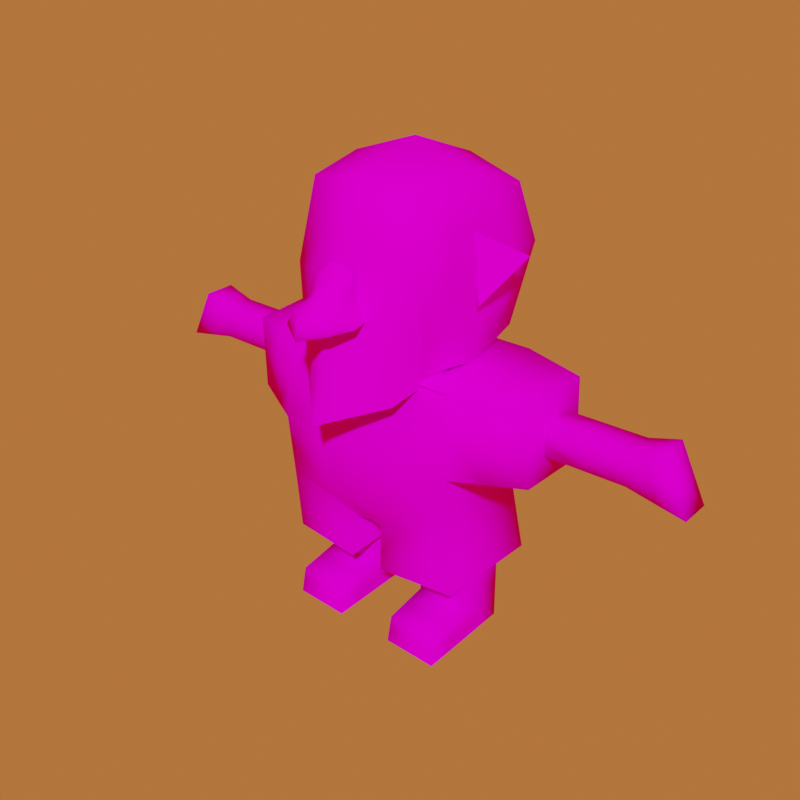 # Source: char.blend  (saved by Blender 4.2.66; exported with 4.5.12 LTS)
import bpy
from mathutils import Matrix  # noqa: F401  (used for matrix-valued properties, if any)

bpy.ops.wm.read_factory_settings(use_empty=True)
scene = bpy.context.scene
scene.name = 'Scene'

# ---- collections
col_collection = bpy.data.collections.new('Collection'); scene.collection.children.link(col_collection)

# ---- images (referenced by path relative to the original .blend; pixels are not part of the script)
import os
ASSET_DIR = os.environ.get("B2B_ASSET_DIR", "")  # directory of the original .blend (textures are referenced by path, not embedded)
HERE = os.path.dirname(os.path.abspath(__file__))  # packed textures are extracted next to this script under _unpacked/

def load_image(name, relpath, width, height, colorspace="sRGB"):
    """Load a texture the original file referenced (path relative to the .blend, or extracted next to this script)."""
    p = next((c for c in (os.path.join(HERE, relpath), os.path.join(ASSET_DIR, relpath)) if relpath and os.path.exists(c)), "")
    if p:
        img = bpy.data.images.load(p, check_existing=True)
        img.name = name
    else:  # same state as the original file: an image datablock whose file is absent (Cycles renders it pink)
        img = bpy.data.images.new(name, width, height)
        img.source = "FILE"
        img.filepath = "//" + (relpath or name)
    img.colorspace_settings.name = colorspace
    return img
img_char_png = load_image('char.png', 'char.png', 1024, 1024, 'sRGB')

# ---- materials (node trees are filled in below, after node groups)
mat_oldman = bpy.data.materials.new('oldman')

# ---- material node trees
mat_oldman.use_nodes = True; mat_oldman.node_tree.nodes.clear()
_N = mat_oldman.node_tree.nodes; _L = mat_oldman.node_tree.links
n0 = _N.new('ShaderNodeBsdfPrincipled'); n0.name = 'Principled BSDF'; n0.location = (10, 300)
n0.distribution = 'GGX'
n0.subsurface_method = 'BURLEY'
n0.inputs[3].default_value = 1.45
n0.inputs[13].default_value = 0.0
n0.inputs[27].default_value = (0.0, 0.0, 0.0, 1.0)
n0.inputs[28].default_value = 1.0
n1 = _N.new('ShaderNodeOutputMaterial'); n1.name = 'Material Output'; n1.location = (300, 300)
n2 = _N.new('ShaderNodeTexImage'); n2.name = 'Image Texture'; n2.location = (-437, 166)
n2.image = img_char_png
n3 = _N.new('ShaderNodeMath'); n3.name = 'Math'; n3.location = (-160, 166)
n3.hide = True
n3.operation = 'GREATER_THAN'
_L.new(n0.outputs[0], n1.inputs[0])
_L.new(n2.outputs[0], n0.inputs[0])
_L.new(n2.outputs[1], n3.inputs[0])
_L.new(n3.outputs[0], n0.inputs[4])
n1.is_active_output = True

# ---- world
world_world = bpy.data.worlds.new('World'); scene.world = world_world
world_world.use_nodes = True; world_world.node_tree.nodes.clear()
_N = world_world.node_tree.nodes; _L = world_world.node_tree.links
n0 = _N.new('ShaderNodeOutputWorld'); n0.name = 'World Output'; n0.location = (588, 302)
n1 = _N.new('ShaderNodeBackground'); n1.name = 'Background'; n1.location = (237, 340)
n2 = _N.new('ShaderNodeMixShader'); n2.name = 'Mix Shader'; n2.location = (270, 156)
n3 = _N.new('ShaderNodeRGB'); n3.name = 'RGB'; n3.location = (35, 305)
n3.outputs[0].default_value = (0.5173, 0.1472, 0.03756, 1.0)
_L.new(n1.outputs[0], n0.inputs[0])
_L.new(n3.outputs[0], n1.inputs[0])
n0.is_active_output = True
world_world.color = (0.05088, 0.05088, 0.05088)
world_world.use_sun_shadow = False
world_world.sun_shadow_jitter_overblur = 0.0

# ---- meshes
me_cube_001 = bpy.data.meshes.new('Cube.001')
me_cube_001.from_pydata([(0.6854, -0.747, 0.08671), (0.6993, -0.747, 1.921), (0.7997, 0.653, 0.2361), (0.7997, 0.7109, 1.81), (0.7997, 0.02895, 0.01924), (0.7947, -0.007194, 2.019), (0.9643, 0.8115, 1.183), (0.8085, -0.906, 1.021), (0.9643, -0.007194, 1.146), (0.3881, -1.397, 0.7284), (0.2178, -1.298, 1.125), (0.3254, -1.122, 0.7334), (0.1948, -1.196, 1.214), (0.2222, -1.213, 0.9719), (0.2455, -1.372, 0.9049), (0.1818, -1.629, 0.8946), (0.264, -1.658, 0.7074), (0.9781, -0.1889, 0.7472), (0.8396, -0.1889, 1.528), (1.308, 0.1965, 1.254), (0.7405, -0.02382, 0.08723), (0.5846, -1.076, -0.173), (1.142, -0.8915, -0.8993), (1.118, -0.7189, -0.03644), (1.155, 0.6486, -0.9536), (1.125, 0.5639, 0.07268), (1.028, -0.8663, -1.6), (1.028, 0.4999, -1.543), (1.885, -0.4929, -0.9049), (1.864, -0.5313, -0.01899), (1.864, 0.4518, -0.9577), (1.864, 0.3968, 0.02948), (0.1625, -0.7782, -1.927), (0.1625, 0.3826, -1.877), (1.108, -0.7115, -2.476), (1.157, 0.5969, -2.47), (0.1958, -0.8288, -2.468), (0.2091, 0.4796, -2.459), (1.786, -0.2096, -0.646), (1.786, -0.2096, -0.2654), (1.786, 0.1711, -0.646), (1.786, 0.1711, -0.2654), (2.801, -0.2096, -0.6383), (2.801, -0.2096, -0.2577), (2.801, 0.1711, -0.6383), (2.801, 0.1711, -0.2577), (3.458, -0.2096, -0.7692), (3.153, -0.2096, -0.1498), (3.458, 0.1711, -0.7692), (3.153, 0.1711, -0.1498), (0.3643, -0.3076, -3.341), (0.3643, -0.3076, -2.359), (0.3643, 0.3076, -2.359), (1.011, -0.3076, -3.374), (1.005, -0.3076, -2.353), (1.005, 0.3076, -2.353), (0.3643, -0.3076, -2.953), (0.3643, 0.3076, -3.35), (1.008, 0.3076, -3.368), (1.008, -0.3076, -2.971), (0.3643, -0.9093, -3.346), (1.011, -0.9093, -3.379), (0.3643, -0.8424, -3.042), (1.008, -0.8424, -3.06), (-4.264e-08, -1.0, 2.026), (6.067e-08, 0.906, 0.106), (6.185e-08, 0.9277, 1.947), (-0.6854, -0.747, 0.08671), (-0.6993, -0.747, 1.921), (-0.7997, 0.653, 0.2361), (-0.7997, 0.7109, 1.81), (1.274e-08, 0.02172, -0.1904), (1.117e-08, -0.007194, 2.294), (-0.7997, 0.02895, 0.01924), (-0.7947, -0.007194, 2.019), (-5.831e-08, -1.289, 1.012), (7.121e-08, 1.1, 1.152), (-0.9643, 0.8115, 1.183), (-0.8085, -0.906, 1.021), (-0.9643, -0.007194, 1.146), (0.0, -1.43, 0.6037), (0.04471, -1.368, 1.166), (0.0, -1.196, 1.289), (-0.3881, -1.397, 0.7284), (-0.1948, -1.334, 1.164), (-0.3254, -1.122, 0.7334), (-0.1948, -1.196, 1.214), (0.0, -1.535, 1.022), (-0.2222, -1.213, 0.9719), (-0.2289, -1.372, 0.9069), (-0.1839, -1.629, 0.8967), (-0.2661, -1.658, 0.7094), (0.0, -1.813, 0.639), (-0.002075, -1.741, 0.8682), (-0.9409, -0.1889, 0.7045), (-0.8422, -0.1889, 1.492), (-1.297, 0.1965, 1.194), (0.01284, -1.052, -0.9085), (-0.7333, -0.02382, 0.0693), (-0.5775, -1.076, -0.191), (0.003586, -1.626, -0.3558), (0.0, -0.7189, -0.05569), (-1.123, -0.8915, -0.925), (-1.092, -0.7189, -0.01718), (-1.155, 0.6486, -0.9536), (-1.125, 0.5639, 0.07268), (-0.01925, -0.9291, -1.659), (-0.008741, 0.4876, -1.539), (-1.067, -0.8663, -1.6), (-1.067, 0.4999, -1.543), (-1.885, -0.4672, -0.9178), (-1.864, -0.5056, -0.03183), (-1.864, 0.4775, -0.9706), (-1.864, 0.4225, 0.01664), (-0.01925, -0.7149, -1.95), (-0.01925, 0.3669, -1.881), (-0.201, -0.7782, -1.927), (-0.201, 0.3826, -1.877), (-1.146, -0.7115, -2.476), (-1.195, 0.5969, -2.47), (-0.2343, -0.8288, -2.468), (-0.2476, 0.4796, -2.459), (-1.786, -0.2096, -0.646), (-1.786, -0.2096, -0.2654), (-1.786, 0.1711, -0.646), (-1.786, 0.1711, -0.2654), (-2.801, -0.2096, -0.6383), (-2.801, -0.2096, -0.2577), (-2.801, 0.1711, -0.6383), (-2.801, 0.1711, -0.2577), (-3.458, -0.2096, -0.7692), (-3.153, -0.2096, -0.1498), (-3.458, 0.1711, -0.7692), (-3.153, 0.1711, -0.1498), (-1.001, -0.3076, -3.284), (-1.001, -0.3076, -2.302), (-1.001, 0.3076, -2.302), (-0.3546, -0.3076, -3.317), (-0.3606, -0.3076, -2.296), (-0.3606, 0.3076, -2.296), (-1.001, -0.3076, -2.895), (-1.001, 0.3076, -3.293), (-0.3569, 0.3076, -3.311), (-0.3569, -0.3076, -2.914), (-1.001, -0.9093, -3.288), (-0.3546, -0.9093, -3.322), (-1.001, -0.8424, -2.985), (-0.3569, -0.8424, -3.003), (-5.048e-08, -1.145, 1.519), (3.651e-08, 0.4603, 2.12), (6.594e-08, 1.003, 0.629), (0.3999, 0.7795, 0.171), (0.3999, 0.8193, 1.878), (0.882, 0.7322, 0.7094), (0.7997, 0.341, 0.1277), (0.747, -0.3771, 1.97), (0.7469, -0.8265, 0.5541), (0.3496, -0.8735, 1.974), (3.671e-08, 0.4639, -0.0422), (-1.573e-08, -0.5036, 2.16), (0.7426, -0.359, 0.05298), (0.7972, 0.3518, 1.914), (0.3974, -0.007194, 2.157), (0.3999, 0.02533, -0.08557), (0.882, 0.01088, 0.5825), (6.653e-08, 1.014, 1.549), (0.882, 0.7612, 1.496), (0.7539, -0.8265, 1.471), (0.8795, -0.007194, 1.582), (0.9643, 0.4021, 1.164), (0.4042, -1.098, 1.017), (0.8864, -0.4566, 1.084), (0.4822, 0.9559, 1.167), (0.02236, -1.452, 1.094), (0.02236, -1.282, 1.228), (0.09742, -1.196, 1.252), (0.2738, -1.168, 0.8526), (0.3567, -1.26, 0.7309), (0.2063, -1.247, 1.169), (0.3168, -1.384, 0.8166), (0.1941, -1.414, 0.6661), (0.1313, -1.333, 1.145), (0.0, -1.622, 0.6214), (0.2085, -1.204, 1.093), (0.2317, -1.335, 1.015), (0.1227, -1.453, 0.9637), (0.2338, -1.292, 0.9384), (0.2229, -1.644, 0.801), (0.132, -1.735, 0.6732), (-0.001038, -1.777, 0.7536), (0.08988, -1.685, 0.8814), (0.2137, -1.501, 0.8997), (0.3261, -1.527, 0.7179), (-0.001038, -1.638, 0.9453), (0.9089, -0.1889, 1.138), (1.143, 0.003809, 1.0), (1.074, 0.003809, 1.391), (0.6965, -0.991, 0.4242), (0.8524, -0.01551, 0.6165), (0.6626, -0.5499, -0.0429), (0.2941, -1.351, -0.2644), (0.001793, -1.458, 0.3281), (1.864, 0.4243, -0.4641), (0.006418, -0.8853, -0.4821), (1.14, 0.6062, -0.4405), (1.13, -0.8052, -0.4679), (0.5774, -0.9716, -0.9039), (0.5591, -0.7189, -0.04606), (-0.01925, -0.822, -1.804), (0.5097, 0.4938, -1.541), (0.5044, -0.8977, -1.629), (1.085, -0.8789, -1.25), (1.091, 0.5742, -1.249), (-0.003205, -0.9904, -1.284), (1.874, -0.5121, -0.462), (1.509, 0.5502, -0.9557), (1.513, -0.6922, -0.9021), (1.491, -0.6251, -0.02772), (1.494, 0.4804, 0.05108), (0.07162, 0.3748, -1.879), (0.07162, -0.7465, -1.938), (0.5953, -0.8222, -1.763), (0.5953, 0.4412, -1.71), (-0.01399, 0.4273, -1.71), (1.148, -0.1215, -0.9265), (0.6519, -0.7702, -2.472), (0.683, 0.5382, -2.465), (0.1858, 0.4311, -2.168), (0.1792, -0.8035, -2.198), (1.068, -0.7889, -2.038), (1.092, 0.5484, -2.007), (1.132, -0.05732, -2.473), (0.1625, -0.1978, -1.902), (1.028, -0.1832, -1.572), (1.786, -0.01925, -0.646), (1.786, -0.2096, -0.4557), (1.786, -0.01925, -0.2654), (1.786, 0.1711, -0.4557), (2.293, 0.1711, -0.6421), (2.293, 0.1711, -0.2615), (2.801, 0.1711, -0.448), (2.801, -0.01925, -0.6383), (2.801, -0.01925, -0.2577), (2.801, -0.2096, -0.448), (2.293, -0.2096, -0.6421), (2.293, -0.2096, -0.2615), (3.305, 0.1711, -0.4595), (3.458, -0.01925, -0.7692), (3.153, -0.01925, -0.1498), (3.305, -0.2096, -0.4595), (2.977, -0.2096, -0.2038), (2.977, 0.1711, -0.2038), (3.13, 0.1711, -0.7038), (3.13, -0.2096, -0.7038), (0.3643, -0.3076, -2.656), (0.3643, 4.768e-07, -2.359), (0.2025, -0.1746, -2.464), (0.6844, 0.3076, -2.356), (0.3643, 4.768e-07, -3.346), (1.009, 4.768e-07, -3.371), (1.005, 4.768e-07, -2.353), (1.009, -0.3076, -3.173), (0.6844, -0.3076, -2.356), (0.3643, -0.3076, -3.147), (0.3643, 0.3076, -2.854), (1.006, 0.3076, -2.861), (1.006, -0.3076, -2.662), (0.6863, -0.3076, -2.962), (1.008, 4.768e-07, -3.169), (0.6863, 0.3076, -3.359), (0.3643, 4.768e-07, -3.151), (1.009, -0.8758, -3.219), (0.6874, -0.9093, -3.362), (0.3643, -0.8758, -3.194), (0.6863, -0.8424, -3.051), (0.3643, -0.6084, -3.343), (0.3643, -0.575, -2.997), (1.011, -0.6084, -3.377), (1.008, -0.575, -3.015), (1.864, -0.06721, 0.005243), (1.874, -0.02052, -0.9313), (1.121, -0.07751, 0.01812), (-0.3999, 0.7795, 0.171), (-0.3999, 0.8193, 1.878), (-0.882, 0.7322, 0.7094), (-0.7997, 0.341, 0.1277), (-0.747, -0.3771, 1.97), (-0.7469, -0.8265, 0.5541), (-0.3496, -0.8735, 1.974), (-0.7426, -0.359, 0.05298), (-0.7972, 0.3518, 1.914), (-0.3974, -0.007194, 2.157), (-0.3999, 0.02533, -0.08557), (-0.882, 0.01088, 0.5825), (-0.882, 0.7612, 1.496), (-0.7539, -0.8265, 1.471), (-0.8795, -0.007194, 1.582), (-0.9643, 0.4021, 1.164), (-0.4042, -1.098, 1.017), (-0.8864, -0.4566, 1.084), (-0.4822, 0.9559, 1.167), (-0.09742, -1.196, 1.252), (-0.2738, -1.168, 0.8526), (-0.3567, -1.26, 0.7309), (-0.1948, -1.265, 1.189), (-0.3085, -1.384, 0.8177), (-0.1941, -1.414, 0.6661), (-0.07506, -1.351, 1.165), (-0.2085, -1.204, 1.093), (-0.2119, -1.353, 1.035), (-0.1144, -1.453, 0.9647), (-0.2255, -1.292, 0.9394), (-0.225, -1.644, 0.8031), (-0.1331, -1.735, 0.6742), (-0.09299, -1.685, 0.8824), (-0.2064, -1.501, 0.9018), (-0.3271, -1.527, 0.7189), (-0.8916, -0.1889, 1.098), (-1.119, 0.003809, 0.9491), (-1.069, 0.003809, 1.343), (-0.693, -0.991, 0.4152), (-0.8488, -0.01551, 0.6075), (-0.6554, -0.5499, -0.06083), (-0.2869, -1.351, -0.2734), (-1.864, 0.45, -0.477), (-1.14, 0.6062, -0.4405), (-1.108, -0.8052, -0.4711), (-0.555, -0.9716, -0.9168), (-0.5462, -0.7189, -0.03644), (-0.5376, 0.4938, -1.541), (-0.5429, -0.8977, -1.629), (-1.095, -0.8789, -1.263), (-1.111, 0.5742, -1.249), (-1.874, -0.4864, -0.4748), (-1.509, 0.563, -0.9621), (-1.504, -0.6794, -0.9214), (-1.478, -0.6122, -0.02451), (-1.494, 0.4932, 0.04466), (-0.1101, 0.3748, -1.879), (-0.1101, -0.7465, -1.938), (-0.6338, -0.8222, -1.763), (-0.6338, 0.4412, -1.71), (-1.139, -0.1215, -0.9393), (-0.6904, -0.7702, -2.472), (-0.7214, 0.5382, -2.465), (-0.2243, 0.4311, -2.168), (-0.2176, -0.8035, -2.198), (-1.106, -0.7889, -2.038), (-1.131, 0.5484, -2.007), (-1.171, -0.05732, -2.473), (-0.201, -0.1978, -1.902), (-1.067, -0.1832, -1.572), (-1.786, -0.01925, -0.646), (-1.786, -0.2096, -0.4557), (-1.786, -0.01925, -0.2654), (-1.786, 0.1711, -0.4557), (-2.293, 0.1711, -0.6421), (-2.293, 0.1711, -0.2615), (-2.801, 0.1711, -0.448), (-2.801, -0.01925, -0.6383), (-2.801, -0.01925, -0.2577), (-2.801, -0.2096, -0.448), (-2.293, -0.2096, -0.6421), (-2.293, -0.2096, -0.2615), (-3.305, 0.1711, -0.4595), (-3.458, -0.01925, -0.7692), (-3.153, -0.01925, -0.1498), (-3.305, -0.2096, -0.4595), (-2.977, -0.2096, -0.2038), (-2.977, 0.1711, -0.2038), (-3.13, 0.1711, -0.7038), (-3.13, -0.2096, -0.7038), (-0.2409, -0.1746, -2.464), (-1.864, -0.04153, -0.007593), (-1.874, 0.005149, -0.9442), (-1.109, -0.07751, 0.02775), (0.0, 0.5639, 0.07268), (0.0, 0.6486, -0.9536), (-0.01925, 0.4999, -1.543), (-1.001, -0.3076, -2.599), (-1.001, 7.153e-07, -2.302), (-0.6807, 0.3076, -2.299), (-1.001, 7.153e-07, -3.288), (-0.3558, 7.153e-07, -3.314), (-0.3606, 7.153e-07, -2.296), (-0.3558, -0.3076, -3.115), (-0.6807, -0.3076, -2.299), (-1.001, -0.3076, -3.09), (-1.001, 0.3076, -2.797), (-0.3587, 0.3076, -2.804), (-0.3587, -0.3076, -2.605), (-0.6789, -0.3076, -2.904), (-0.3569, 7.153e-07, -3.112), (-0.6789, 0.3076, -3.302), (-1.001, 7.153e-07, -3.094), (-0.3558, -0.8758, -3.162), (-0.6777, -0.9093, -3.305), (-1.001, -0.8758, -3.136), (-0.6789, -0.8424, -2.994), (-1.001, -0.6084, -3.286), (-1.001, -0.575, -2.94), (-0.3546, -0.6084, -3.319), (-0.3569, -0.575, -2.958), (0.01284, -0.7189, -0.02681), (0.006418, -0.07751, 0.02294), (-0.6789, -0.575, -2.949), (-0.3558, -0.5917, -3.139), (-0.6783, -0.8758, -3.149), (-1.001, -0.5917, -3.113), (-0.6807, 7.153e-07, -2.299), (-0.6798, -0.3076, -2.602), (-0.3587, 7.153e-07, -2.704), (-0.6798, 0.3076, -2.8), (-1.001, 7.153e-07, -2.698), (-0.009623, 0.5742, -1.249), (0.0, 0.6062, -0.4405), (-1.507, -0.05817, -0.9417), (1.511, -0.07101, -0.9289), (-1.486, -0.05952, 0.01008), (-1.869, -0.01819, -0.4759), (-0.221, -0.1862, -2.183), (-3.13, -0.01925, -0.7038), (-3.053, -0.2096, -0.4538), (-3.053, 0.1711, -0.4538), (-3.305, -0.01925, -0.4595), (-2.293, -0.01925, -0.2615), (-2.293, -0.01925, -0.6421), (-2.293, -0.2096, -0.4518), (-2.977, -0.01925, -0.2038), (-2.293, 0.1711, -0.4518), (-1.786, -0.01925, -0.4557), (-1.103, -0.1523, -1.256), (-1.119, -0.1203, -2.022), (-0.6621, -0.7962, -2.118), (-0.6776, 0.4897, -2.087), (-0.3239, 0.4343, -1.71), (-0.3265, -0.8221, -1.784), (-1.491, -0.6458, -0.4729), (-1.502, 0.5281, -0.4587), (-0.5489, -0.9346, -1.273), (-0.5506, -0.8452, -0.4766), (-0.3456, -1.224, 0.3717), (-0.7709, -0.5033, 0.5114), (-0.1636, -1.575, 0.6701), (-0.1037, -1.569, 0.9236), (-0.113, -1.71, 0.7783), (-0.2911, -1.276, 0.8352), (-0.2668, -1.514, 0.8104), (-0.08624, -1.274, 1.208), (-0.09475, -1.402, 1.065), (-0.2102, -1.279, 1.064), (-0.441, 0.8677, 0.6692), (-0.8145, -0.4078, 0.5683), (-0.882, 0.3716, 0.6459), (-0.8808, 0.377, 1.539), (-0.3999, 0.4024, 0.04274), (-0.3735, -0.4403, 2.065), (-0.3769, -0.9855, 1.495), (-0.8167, -0.4169, 1.527), (-0.441, 0.8876, 1.523), (-0.3986, 0.406, 2.017), (1.493, -0.07236, 0.01168), (1.869, -0.04386, -0.463), (0.6863, -0.575, -3.006), (1.009, -0.5917, -3.196), (0.6869, -0.8758, -3.206), (0.3643, -0.5917, -3.17), (0.6844, 4.768e-07, -2.356), (0.1825, -0.1862, -2.183), (0.6854, -0.3076, -2.659), (1.006, 4.768e-07, -2.761), (0.6854, 0.3076, -2.858), (0.3643, 4.768e-07, -2.755), (3.13, -0.01925, -0.7038), (3.053, -0.2096, -0.4538), (3.053, 0.1711, -0.4538), (3.305, -0.01925, -0.4595), (2.293, -0.01925, -0.2615), (2.293, -0.01925, -0.6421), (2.293, -0.2096, -0.4518), (2.977, -0.01925, -0.2038), (2.293, 0.1711, -0.4518), (1.786, -0.01925, -0.4557), (1.088, -0.1523, -1.249), (1.08, -0.1203, -2.022), (0.6236, -0.7962, -2.118), (0.6391, 0.4897, -2.087), (0.2906, 0.4343, -1.71), (0.288, -0.8221, -1.784), (1.502, -0.6586, -0.4649), (1.502, 0.5153, -0.4523), (0.5409, -0.9346, -1.267), (0.5683, -0.8452, -0.475), (0.3492, -1.224, 0.3762), (0.7745, -0.5033, 0.5203), (0.163, -1.575, 0.6696), (0.1063, -1.569, 0.9225), (0.111, -1.71, 0.7773), (0.2953, -1.276, 0.8346), (0.2699, -1.514, 0.8088), (0.1143, -1.265, 1.199), (0.127, -1.393, 1.055), (0.2201, -1.27, 1.054), (0.441, 0.8677, 0.6692), (0.8145, -0.4078, 0.5683), (0.882, 0.3716, 0.6459), (0.8808, 0.377, 1.539), (0.3999, 0.4024, 0.04274), (0.3735, -0.4403, 2.065), (0.3769, -0.9855, 1.495), (0.8167, -0.4169, 1.527), (0.441, 0.8876, 1.523), (0.3986, 0.406, 2.017)], [], [(512, 149, 72, 162), (511, 152, 3, 166), (510, 155, 1, 167), (509, 157, 64, 148), (508, 159, 64, 157), (507, 154, 4, 163), (506, 161, 5, 168), (505, 169, 8, 164), (504, 171, 7, 156), (503, 172, 6, 153), (502, 178, 10, 184), (501, 181, 81, 173), (500, 174, 81, 181), (499, 191, 15, 187), (498, 186, 14, 179), (497, 190, 93, 189), (496, 193, 93, 190), (495, 192, 16, 188), (18, 196, 194), (494, 199, 20, 198), (493, 200, 21, 197), (492, 207, 101, 203), (491, 213, 106, 210), (490, 218, 31, 202), (489, 216, 28, 214), (488, 208, 114, 220), (487, 222, 33, 219), (486, 230, 35, 226), (485, 228, 36, 225), (484, 231, 35, 230), (483, 233, 27, 212), (482, 236, 41, 237), (481, 239, 45, 240), (480, 250, 47, 248), (479, 245, 39, 235), (478, 241, 42, 244), (477, 236, 39, 245), (476, 248, 47, 249), (475, 251, 49, 246), (474, 253, 46, 249), (473, 252, 48, 247), (472, 255, 52, 264), (471, 257, 55, 265), (470, 260, 54, 266), (469, 262, 51, 254), (468, 256, 36, 228), (467, 255, 51, 262), (466, 275, 60, 273), (53, 259, 261), (465, 274, 62, 273), (464, 278, 63, 271), (463, 276, 62, 274), (462, 279, 29, 214), (461, 279, 31, 218), (460, 291, 72, 149), (459, 294, 70, 283), (458, 295, 68, 286), (457, 148, 64, 288), (456, 288, 64, 159), (455, 292, 73, 285), (454, 296, 74, 290), (453, 293, 79, 297), (452, 287, 78, 299), (451, 284, 77, 300), (450, 309, 84, 304), (449, 173, 81, 307), (448, 307, 81, 174), (447, 312, 90, 315), (446, 305, 89, 311), (445, 189, 93, 314), (444, 314, 93, 193), (443, 313, 91, 316), (95, 317, 319), (442, 321, 98, 322), (441, 320, 99, 323), (440, 203, 101, 328), (439, 330, 106, 213), (438, 324, 113, 337), (437, 333, 110, 335), (436, 339, 114, 208), (435, 338, 117, 341), (434, 344, 119, 348), (433, 343, 120, 346), (432, 348, 119, 349), (431, 332, 109, 351), (430, 355, 125, 354), (429, 358, 129, 357), (428, 366, 131, 368), (427, 353, 123, 363), (426, 362, 126, 359), (425, 363, 123, 354), (424, 367, 131, 366), (423, 364, 133, 369), (422, 367, 130, 371), (421, 365, 132, 370), (420, 346, 120, 372), (419, 333, 111, 373), (418, 337, 113, 373), (417, 280, 28, 216), (416, 335, 110, 374), (57, 258, 270), (415, 325, 105, 376), (414, 378, 109, 332), (413, 380, 136, 388), (412, 381, 139, 389), (411, 384, 138, 390), (410, 386, 135, 379), (409, 380, 135, 386), (408, 399, 144, 397), (137, 383, 385), (407, 398, 146, 397), (406, 402, 147, 395), (405, 400, 146, 398), (141, 382, 394), (404, 375, 103, 403), (281, 404, 403, 23), (25, 376, 404, 281), (376, 105, 375, 404), (394, 387, 140), (394, 382, 387), (382, 134, 387), (402, 405, 398, 147), (143, 391, 405, 402), (391, 140, 400, 405), (401, 406, 395, 145), (137, 385, 406, 401), (385, 143, 402, 406), (396, 407, 397, 144), (145, 395, 407, 396), (395, 147, 398, 407), (385, 392, 143), (385, 383, 392), (383, 142, 392), (400, 408, 397, 146), (140, 387, 408, 400), (387, 134, 399, 408), (384, 409, 386, 138), (139, 381, 409, 384), (381, 136, 380, 409), (391, 410, 379, 140), (143, 390, 410, 391), (390, 138, 386, 410), (392, 411, 390, 143), (142, 389, 411, 392), (389, 139, 384, 411), (393, 412, 389, 142), (141, 388, 412, 393), (388, 136, 381, 412), (394, 413, 388, 141), (140, 379, 413, 394), (379, 135, 380, 413), (377, 414, 332, 104), (24, 212, 414, 377), (212, 27, 378, 414), (204, 415, 376, 25), (24, 377, 415, 204), (377, 104, 325, 415), (270, 263, 56), (270, 258, 263), (258, 50, 263), (334, 416, 374, 112), (104, 342, 416, 334), (342, 102, 335, 416), (224, 417, 216, 22), (24, 215, 417, 224), (215, 30, 280, 417), (336, 418, 373, 111), (103, 375, 418, 336), (375, 105, 337, 418), (324, 419, 373, 113), (112, 374, 419, 324), (374, 110, 333, 419), (345, 420, 372, 121), (117, 350, 420, 345), (350, 116, 346, 420), (359, 421, 370, 128), (126, 371, 421, 359), (371, 130, 365, 421), (361, 422, 371, 126), (127, 368, 422, 361), (368, 131, 367, 422), (358, 423, 369, 129), (128, 370, 423, 358), (370, 132, 364, 423), (364, 424, 366, 133), (132, 365, 424, 364), (365, 130, 367, 424), (357, 425, 354, 125), (129, 360, 425, 357), (360, 127, 363, 425), (356, 426, 359, 128), (124, 352, 426, 356), (352, 122, 362, 426), (361, 427, 363, 127), (126, 362, 427, 361), (362, 122, 353, 427), (360, 428, 368, 127), (129, 369, 428, 360), (369, 133, 366, 428), (355, 429, 357, 125), (124, 356, 429, 355), (356, 128, 358, 429), (353, 430, 354, 123), (122, 352, 430, 353), (352, 124, 355, 430), (331, 431, 351, 108), (102, 342, 431, 331), (342, 104, 332, 431), (347, 432, 349, 118), (108, 351, 432, 347), (351, 109, 348, 432), (340, 433, 346, 116), (108, 347, 433, 340), (347, 118, 343, 433), (341, 434, 348, 109), (117, 345, 434, 341), (345, 121, 344, 434), (329, 435, 341, 109), (107, 223, 435, 329), (223, 115, 338, 435), (330, 436, 208, 106), (108, 340, 436, 330), (340, 116, 339, 436), (326, 437, 335, 102), (103, 336, 437, 326), (336, 111, 333, 437), (325, 438, 337, 105), (104, 334, 438, 325), (334, 112, 324, 438), (327, 439, 213, 97), (102, 331, 439, 327), (331, 108, 330, 439), (326, 440, 328, 103), (102, 327, 440, 326), (327, 97, 203, 440), (201, 441, 323, 100), (75, 298, 441, 201), (298, 78, 320, 441), (320, 442, 322, 99), (78, 299, 442, 320), (299, 79, 321, 442), (319, 318, 96), (319, 317, 318), (317, 94, 318), (306, 443, 316, 83), (80, 182, 443, 306), (182, 92, 313, 443), (310, 444, 193, 87), (89, 315, 444, 310), (315, 90, 314, 444), (312, 445, 314, 90), (91, 313, 445, 312), (313, 92, 189, 445), (302, 446, 311, 88), (85, 303, 446, 302), (303, 83, 305, 446), (305, 447, 315, 89), (83, 316, 447, 305), (316, 91, 312, 447), (301, 448, 174, 82), (86, 304, 448, 301), (304, 84, 307, 448), (309, 449, 307, 84), (89, 310, 449, 309), (310, 87, 173, 449), (308, 450, 304, 86), (88, 311, 450, 308), (311, 89, 309, 450), (150, 451, 300, 76), (65, 282, 451, 150), (282, 69, 284, 451), (293, 452, 299, 79), (73, 289, 452, 293), (289, 67, 287, 452), (284, 453, 297, 77), (69, 285, 453, 284), (285, 73, 293, 453), (294, 454, 290, 70), (77, 297, 454, 294), (297, 79, 296, 454), (282, 455, 285, 69), (65, 158, 455, 282), (158, 71, 292, 455), (291, 456, 159, 72), (74, 286, 456, 291), (286, 68, 288, 456), (295, 457, 288, 68), (78, 298, 457, 295), (298, 75, 148, 457), (296, 458, 286, 74), (79, 299, 458, 296), (299, 78, 295, 458), (165, 459, 283, 66), (76, 300, 459, 165), (300, 77, 294, 459), (283, 460, 149, 66), (70, 290, 460, 283), (290, 74, 291, 460), (281, 461, 218, 25), (23, 217, 461, 281), (217, 29, 279, 461), (280, 462, 214, 28), (30, 202, 462, 280), (202, 31, 279, 462), (278, 463, 274, 63), (59, 267, 463, 278), (267, 56, 276, 463), (277, 464, 271, 61), (53, 261, 464, 277), (261, 59, 278, 464), (272, 465, 273, 60), (61, 271, 465, 272), (271, 63, 274, 465), (261, 268, 59), (261, 259, 268), (259, 58, 268), (276, 466, 273, 62), (56, 263, 466, 276), (263, 50, 275, 466), (260, 467, 262, 54), (55, 257, 467, 260), (257, 52, 255, 467), (232, 468, 228, 32), (33, 227, 468, 232), (227, 37, 256, 468), (267, 469, 254, 56), (59, 266, 469, 267), (266, 54, 262, 469), (268, 470, 266, 59), (58, 265, 470, 268), (265, 55, 260, 470), (269, 471, 265, 58), (57, 264, 471, 269), (264, 52, 257, 471), (270, 472, 264, 57), (56, 254, 472, 270), (254, 51, 255, 472), (253, 473, 247, 46), (42, 241, 473, 253), (241, 44, 252, 473), (250, 474, 249, 47), (43, 243, 474, 250), (243, 42, 253, 474), (252, 475, 246, 48), (44, 240, 475, 252), (240, 45, 251, 475), (247, 476, 249, 46), (48, 246, 476, 247), (246, 49, 248, 476), (242, 477, 245, 43), (45, 239, 477, 242), (239, 41, 236, 477), (234, 478, 244, 38), (40, 238, 478, 234), (238, 44, 241, 478), (244, 479, 235, 38), (42, 243, 479, 244), (243, 43, 245, 479), (251, 480, 248, 49), (45, 242, 480, 251), (242, 43, 250, 480), (238, 481, 240, 44), (40, 237, 481, 238), (237, 41, 239, 481), (234, 482, 237, 40), (38, 235, 482, 234), (235, 39, 236, 482), (224, 483, 212, 24), (22, 211, 483, 224), (211, 26, 233, 483), (233, 484, 230, 27), (26, 229, 484, 233), (229, 34, 231, 484), (229, 485, 225, 34), (26, 221, 485, 229), (221, 32, 228, 485), (227, 486, 226, 37), (33, 222, 486, 227), (222, 27, 230, 486), (223, 487, 219, 115), (107, 209, 487, 223), (209, 27, 222, 487), (221, 488, 220, 32), (26, 210, 488, 221), (210, 106, 208, 488), (217, 489, 214, 29), (23, 205, 489, 217), (205, 22, 216, 489), (215, 490, 202, 30), (24, 204, 490, 215), (204, 25, 218, 490), (211, 491, 210, 26), (22, 206, 491, 211), (206, 97, 213, 491), (206, 492, 203, 97), (22, 205, 492, 206), (205, 23, 207, 492), (170, 493, 197, 7), (75, 201, 493, 170), (201, 100, 200, 493), (171, 494, 198, 8), (7, 197, 494, 171), (197, 21, 199, 494), (194, 195, 17), (194, 196, 195), (196, 19, 195), (182, 495, 188, 92), (80, 180, 495, 182), (180, 9, 192, 495), (191, 496, 190, 15), (14, 185, 496, 191), (185, 87, 193, 496), (188, 497, 189, 92), (16, 187, 497, 188), (187, 15, 190, 497), (177, 498, 179, 9), (11, 176, 498, 177), (176, 13, 186, 498), (192, 499, 187, 16), (9, 179, 499, 192), (179, 14, 191, 499), (178, 500, 181, 10), (12, 175, 500, 178), (175, 82, 174, 500), (185, 501, 173, 87), (14, 184, 501, 185), (184, 10, 181, 501), (186, 502, 184, 14), (13, 183, 502, 186), (183, 12, 178, 502), (151, 503, 153, 2), (65, 150, 503, 151), (150, 76, 172, 503), (160, 504, 156, 0), (4, 164, 504, 160), (164, 8, 171, 504), (154, 505, 164, 4), (2, 153, 505, 154), (153, 6, 169, 505), (169, 506, 168, 8), (6, 166, 506, 169), (166, 3, 161, 506), (158, 507, 163, 71), (65, 151, 507, 158), (151, 2, 154, 507), (155, 508, 157, 1), (5, 162, 508, 155), (162, 72, 159, 508), (170, 509, 148, 75), (7, 167, 509, 170), (167, 1, 157, 509), (171, 510, 167, 7), (8, 168, 510, 171), (168, 5, 155, 510), (172, 511, 166, 6), (76, 165, 511, 172), (165, 66, 152, 511), (161, 512, 162, 5), (3, 152, 512, 161), (152, 66, 149, 512)])
me_cube_001.polygons.foreach_set('use_smooth', [True] * 460)
_uv = me_cube_001.uv_layers.new(name='UVMap')
_uv.uv.foreach_set('vector', [0.3024, 0.9595, 0.3014, 0.9485, 0.3104, 0.9486, 0.3103, 0.9595, 0.3266, 0.9359, 0.32, 0.9378, 0.3203, 0.9268, 0.326, 0.9239, 0.3203, 0.8457, 0.318, 0.7903, 0.349, 0.7904, 0.3525, 0.8469, 0.2253, 0.8752, 0.2198, 0.9368, 0.1559, 0.9417, 0.1565, 0.8761, 0.1194, 0.9646, 0.157, 0.9689, 0.1554, 0.9934, 0.1204, 0.986, 0.2775, 0.7559, 0.3356, 0.7651, 0.3345, 0.7971, 0.2761, 0.7945, 0.3462, 0.7325, 0.3489, 0.7142, 0.3671, 0.7105, 0.3654, 0.7319, 0.3428, 0.7765, 0.3435, 0.7508, 0.3637, 0.7534, 0.3604, 0.7811, 0.2511, 0.7721, 0.2607, 0.7201, 0.3058, 0.7304, 0.2935, 0.7772, 0.3428, 0.9343, 0.3331, 0.934, 0.3317, 0.921, 0.341, 0.9224, 0.08202, 0.3207, 0.07755, 0.3219, 0.07809, 0.3192, 0.08268, 0.3178, 0.04229, 0.2748, 0.03803, 0.274, 0.03721, 0.2704, 0.04092, 0.2704, 0.0431, 0.2844, 0.04198, 0.288, 0.03721, 0.288, 0.03945, 0.2844, 0.08952, 0.3107, 0.08631, 0.3117, 0.08535, 0.3071, 0.08865, 0.306, 0.09033, 0.3195, 0.0865, 0.3195, 0.08727, 0.3164, 0.09038, 0.3154, 0.08176, 0.2676, 0.07612, 0.268, 0.07225, 0.2611, 0.07983, 0.2595, 0.0786, 0.2851, 0.07605, 0.2915, 0.07225, 0.2915, 0.07433, 0.284, 0.06295, 0.2965, 0.06469, 0.3045, 0.05988, 0.3064, 0.05702, 0.2975, 0.2448, 0.3655, 0.2861, 0.3522, 0.2702, 0.3002, 0.6963, 0.8624, 0.7125, 0.7824, 0.685, 0.804, 0.6647, 0.8738, 0.7648, 0.8426, 0.7723, 0.7433, 0.74, 0.7608, 0.7279, 0.851, 0.789, 0.5295, 0.7871, 0.6066, 0.6905, 0.6049, 0.6921, 0.5268, 0.7854, 0.3892, 0.6912, 0.384, 0.6888, 0.3193, 0.78, 0.326, 0.1631, 0.6126, 0.1601, 0.6126, 0.1607, 0.6093, 0.1634, 0.6093, 0.1784, 0.6336, 0.181, 0.6337, 0.1809, 0.6371, 0.1785, 0.637, 0.7316, 0.307, 0.7013, 0.3047, 0.7014, 0.2911, 0.7103, 0.2921, 0.6816, 0.2655, 0.6749, 0.267, 0.6839, 0.2615, 0.6859, 0.2611, 0.6723, 0.2589, 0.6625, 0.2626, 0.6591, 0.2526, 0.6697, 0.2507, 0.7519, 0.2914, 0.7074, 0.2799, 0.7112, 0.2522, 0.7574, 0.2557, 0.6738, 0.3094, 0.6755, 0.2993, 0.6904, 0.2999, 0.689, 0.3103, 0.4721, 0.3719, 0.4718, 0.3391, 0.4931, 0.3385, 0.4944, 0.3716, 0.9224, 0.278, 0.903, 0.278, 0.903, 0.2587, 0.9224, 0.2586, 0.2741, 0.7715, 0.2584, 0.7723, 0.2547, 0.7052, 0.2705, 0.7044, 0.3, 0.7471, 0.3052, 0.7471, 0.3052, 0.7535, 0.3, 0.7535, 0.2942, 0.7817, 0.289, 0.7814, 0.2902, 0.7594, 0.2954, 0.7597, 0.347, 0.7508, 0.347, 0.7287, 0.3522, 0.7287, 0.3522, 0.7508, 0.3, 0.7187, 0.3, 0.6967, 0.3052, 0.6967, 0.3052, 0.7187, 0.2161, 0.7907, 0.2161, 0.8219, 0.1966, 0.8216, 0.1966, 0.7904, 0.1037, 0.7616, 0.07864, 0.7733, 0.07195, 0.7497, 0.1026, 0.7274, 0.2927, 0.8128, 0.2993, 0.8159, 0.3005, 0.8279, 0.2924, 0.822, 0.347, 0.7168, 0.3418, 0.7168, 0.3418, 0.7048, 0.347, 0.7048, 0.153, 0.4386, 0.1362, 0.4386, 0.1362, 0.4253, 0.1573, 0.4253, 0.1543, 0.4865, 0.1299, 0.4864, 0.1298, 0.5006, 0.1543, 0.5008, 0.1513, 0.4389, 0.1328, 0.4388, 0.1332, 0.4251, 0.147, 0.4255, 0.04365, 0.4713, 0.01442, 0.4721, 0.01507, 0.4456, 0.04395, 0.4444, 0.6824, 0.2186, 0.7107, 0.2175, 0.7107, 0.2841, 0.6834, 0.2814, 0.457, 0.5627, 0.457, 0.5953, 0.4255, 0.5953, 0.4255, 0.5627, 0.1601, 0.4652, 0.1835, 0.467, 0.1837, 0.4972, 0.1602, 0.4932, 0.187, 0.4289, 0.1872, 0.4446, 0.161, 0.4294, 0.07419, 0.4207, 0.07435, 0.4319, 0.04024, 0.4321, 0.03981, 0.4206, 0.1613, 0.4662, 0.1342, 0.4652, 0.1339, 0.493, 0.161, 0.4974, 0.1016, 0.4711, 0.129, 0.4708, 0.1286, 0.4461, 0.1012, 0.4464, 0.1784, 0.6643, 0.181, 0.6643, 0.181, 0.6672, 0.1786, 0.6672, 0.195, 0.6126, 0.195, 0.6093, 0.1979, 0.6093, 0.1984, 0.6126, 0.3026, 0.9375, 0.3105, 0.9376, 0.3104, 0.9486, 0.3014, 0.9485, 0.3289, 0.9601, 0.3308, 0.9722, 0.3247, 0.9706, 0.3222, 0.9597, 0.3176, 0.8374, 0.2924, 0.8488, 0.2942, 0.79, 0.317, 0.7796, 0.08767, 0.8742, 0.1565, 0.8761, 0.1559, 0.9417, 0.0921, 0.9358, 0.195, 0.9669, 0.1912, 0.9882, 0.1554, 0.9934, 0.157, 0.9689, 0.1598, 0.7499, 0.1585, 0.7886, 0.09915, 0.7852, 0.1002, 0.7532, 0.3394, 0.9499, 0.3301, 0.9499, 0.3289, 0.9393, 0.3378, 0.9408, 0.3417, 0.971, 0.3333, 0.9735, 0.3313, 0.9606, 0.341, 0.959, 0.08077, 0.7721, 0.0383, 0.777, 0.0248, 0.7322, 0.06984, 0.7222, 0.3452, 0.9585, 0.3458, 0.9707, 0.3369, 0.9738, 0.3357, 0.9605, 0.05569, 0.3202, 0.05496, 0.3173, 0.05974, 0.3187, 0.06028, 0.3213, 0.04229, 0.2661, 0.04092, 0.2704, 0.03721, 0.2704, 0.03803, 0.2669, 0.0431, 0.2916, 0.03945, 0.2916, 0.03721, 0.288, 0.04198, 0.288, 0.04741, 0.3102, 0.04798, 0.3054, 0.05147, 0.3065, 0.05083, 0.3112, 0.04704, 0.319, 0.04683, 0.3149, 0.05018, 0.3159, 0.05111, 0.319, 0.07835, 0.2514, 0.07983, 0.2595, 0.07225, 0.2611, 0.07301, 0.2533, 0.0786, 0.2979, 0.07433, 0.2991, 0.07225, 0.2915, 0.07605, 0.2915, 0.06295, 0.2804, 0.05702, 0.2794, 0.05988, 0.2703, 0.06469, 0.2722, 0.246, 0.3698, 0.2668, 0.3028, 0.286, 0.3533, 0.8996, 0.8616, 0.928, 0.8764, 0.907, 0.8128, 0.8847, 0.7816, 0.8365, 0.8405, 0.8712, 0.8468, 0.8625, 0.7505, 0.8335, 0.7382, 0.596, 0.5282, 0.6921, 0.5268, 0.6905, 0.6049, 0.5961, 0.6072, 0.5967, 0.3872, 0.5974, 0.3252, 0.6888, 0.3193, 0.6912, 0.384, 0.1683, 0.6338, 0.1697, 0.6482, 0.1581, 0.6483, 0.1556, 0.6337, 0.173, 0.6358, 0.1735, 0.6209, 0.1838, 0.6206, 0.1843, 0.6355, 0.6709, 0.3065, 0.6924, 0.292, 0.7014, 0.2911, 0.7013, 0.3047, 0.6953, 0.263, 0.6899, 0.2603, 0.6919, 0.26, 0.7022, 0.262, 0.7015, 0.2535, 0.7009, 0.245, 0.7113, 0.243, 0.7119, 0.2536, 0.5352, 0.2163, 0.5362, 0.128, 0.6122, 0.1298, 0.6115, 0.2152, 0.7233, 0.3059, 0.724, 0.321, 0.7134, 0.3223, 0.7131, 0.3075, 0.4743, 0.3723, 0.4964, 0.3729, 0.4949, 0.3386, 0.4739, 0.3381, 0.8835, 0.278, 0.903, 0.278, 0.903, 0.2973, 0.8835, 0.2973, 0.3307, 0.7422, 0.3287, 0.7795, 0.32, 0.7791, 0.322, 0.7418, 0.1873, 0.7287, 0.1873, 0.7231, 0.1919, 0.7231, 0.1919, 0.7287, 0.1783, 0.8207, 0.1794, 0.8403, 0.1748, 0.8405, 0.1737, 0.8209, 0.3503, 0.7419, 0.3591, 0.7419, 0.3591, 0.7792, 0.3503, 0.7792, 0.1873, 0.7541, 0.1919, 0.7541, 0.1919, 0.7738, 0.1873, 0.7738, 0.2155, 0.74, 0.235, 0.7399, 0.235, 0.7737, 0.2155, 0.7738, 0.3397, 0.7692, 0.3394, 0.7773, 0.3321, 0.772, 0.3337, 0.7664, 0.177, 0.7929, 0.1767, 0.7847, 0.184, 0.7795, 0.1829, 0.7901, 0.3503, 0.7992, 0.3503, 0.8192, 0.3415, 0.8192, 0.3415, 0.7992, 0.7715, 0.2215, 0.7726, 0.1587, 0.8003, 0.156, 0.8003, 0.2225, 0.1964, 0.634, 0.197, 0.6215, 0.2074, 0.6215, 0.2074, 0.6339, 0.1972, 0.6402, 0.2121, 0.6404, 0.2102, 0.6549, 0.1977, 0.6549, 0.1793, 0.6553, 0.1782, 0.6492, 0.1809, 0.6371, 0.1782, 0.6492, 0.1912, 0.6525, 0.1912, 0.6497, 0.1703, 0.6473, 0.1703, 0.6481, 0.1804, 0.3984, 0.1806, 0.4229, 0.1655, 0.423, 0.5656, 0.5097, 0.5982, 0.5097, 0.5978, 0.5658, 0.5656, 0.5658, 0.4712, 0.3717, 0.4714, 0.3386, 0.5014, 0.3386, 0.5027, 0.3717, 0.153, 0.4386, 0.1362, 0.4386, 0.1362, 0.4253, 0.1573, 0.4253, 0.1543, 0.4865, 0.1299, 0.4864, 0.1298, 0.5006, 0.1543, 0.5008, 0.1513, 0.4389, 0.1328, 0.4388, 0.1332, 0.4251, 0.147, 0.4255, 0.04393, 0.4714, 0.01494, 0.4717, 0.01473, 0.4457, 0.0437, 0.4456, 0.4671, 0.5581, 0.4671, 0.5906, 0.4356, 0.5906, 0.4356, 0.5581, 0.1601, 0.4652, 0.1835, 0.467, 0.1837, 0.4972, 0.1602, 0.4932, 0.187, 0.4289, 0.1872, 0.4446, 0.161, 0.4294, 0.07462, 0.4207, 0.07463, 0.4321, 0.1086, 0.4321, 0.1094, 0.4208, 0.1613, 0.4662, 0.1342, 0.4652, 0.1339, 0.493, 0.161, 0.4974, 0.1016, 0.4711, 0.129, 0.4708, 0.1286, 0.4461, 0.1012, 0.4464, 0.1804, 0.3984, 0.1806, 0.4229, 0.1655, 0.423, 0.5547, 0.5878, 0.5611, 0.5889, 0.5358, 0.6213, 0.5385, 0.6191, 0.5484, 0.5867, 0.5547, 0.5878, 0.5385, 0.6191, 0.5412, 0.6169, 0.5556, 0.5564, 0.571, 0.5564, 0.5547, 0.5878, 0.5484, 0.5867, 0.571, 0.5564, 0.5864, 0.5564, 0.5611, 0.5889, 0.5547, 0.5878, 0.1655, 0.423, 0.1657, 0.4476, 0.1506, 0.4477, 0.1655, 0.423, 0.1806, 0.4229, 0.1657, 0.4476, 0.1806, 0.4229, 0.1807, 0.4475, 0.1657, 0.4476, 0.07426, 0.4715, 0.1016, 0.4711, 0.1012, 0.4464, 0.07388, 0.4467, 0.07464, 0.4962, 0.102, 0.4959, 0.1016, 0.4711, 0.07426, 0.4715, 0.102, 0.4959, 0.1293, 0.4956, 0.129, 0.4708, 0.1016, 0.4711, 0.1883, 0.4672, 0.1613, 0.4662, 0.161, 0.4974, 0.1881, 0.5019, 0.1886, 0.4324, 0.1616, 0.4349, 0.1613, 0.4662, 0.1883, 0.4672, 0.1616, 0.4349, 0.1346, 0.4374, 0.1342, 0.4652, 0.1613, 0.4662, 0.0746, 0.4092, 0.07462, 0.4207, 0.1094, 0.4208, 0.1101, 0.4096, 0.03912, 0.4088, 0.03988, 0.4205, 0.07462, 0.4207, 0.0746, 0.4092, 0.03988, 0.4205, 0.04064, 0.4322, 0.07463, 0.4321, 0.07462, 0.4207, 0.161, 0.4294, 0.1611, 0.4451, 0.1349, 0.4299, 0.161, 0.4294, 0.1872, 0.4446, 0.1611, 0.4451, 0.1872, 0.4446, 0.1873, 0.4603, 0.1611, 0.4451, 0.1367, 0.4635, 0.1601, 0.4652, 0.1602, 0.4932, 0.1368, 0.4893, 0.1366, 0.4376, 0.1599, 0.4372, 0.1601, 0.4652, 0.1367, 0.4635, 0.1599, 0.4372, 0.1832, 0.4368, 0.1835, 0.467, 0.1601, 0.4652, 0.4671, 0.5255, 0.4671, 0.5581, 0.4356, 0.5581, 0.4356, 0.5255, 0.4986, 0.5255, 0.4986, 0.5581, 0.4671, 0.5581, 0.4671, 0.5255, 0.4986, 0.5581, 0.4986, 0.5906, 0.4671, 0.5906, 0.4671, 0.5581, 0.07292, 0.4712, 0.04393, 0.4714, 0.0437, 0.4456, 0.07268, 0.4454, 0.07317, 0.4969, 0.04416, 0.4973, 0.04393, 0.4714, 0.07292, 0.4712, 0.04416, 0.4973, 0.01516, 0.4977, 0.01494, 0.4717, 0.04393, 0.4714, 0.1697, 0.4391, 0.1513, 0.4389, 0.147, 0.4255, 0.1608, 0.4258, 0.1786, 0.4523, 0.1555, 0.4524, 0.1513, 0.4389, 0.1697, 0.4391, 0.1555, 0.4524, 0.1325, 0.4524, 0.1328, 0.4388, 0.1513, 0.4389, 0.1787, 0.4867, 0.1543, 0.4865, 0.1543, 0.5008, 0.1788, 0.501, 0.1787, 0.4724, 0.1544, 0.4723, 0.1543, 0.4865, 0.1787, 0.4867, 0.1544, 0.4723, 0.1301, 0.4722, 0.1299, 0.4864, 0.1543, 0.4865, 0.1699, 0.4386, 0.153, 0.4386, 0.1573, 0.4253, 0.1784, 0.4253, 0.1614, 0.4519, 0.1488, 0.4519, 0.153, 0.4386, 0.1699, 0.4386, 0.1488, 0.4519, 0.1361, 0.4519, 0.1362, 0.4386, 0.153, 0.4386, 0.4709, 0.4048, 0.4712, 0.3717, 0.5027, 0.3717, 0.5039, 0.4048, 0.4379, 0.4048, 0.4397, 0.3717, 0.4712, 0.3717, 0.4709, 0.4048, 0.4397, 0.3717, 0.4415, 0.3386, 0.4714, 0.3386, 0.4712, 0.3717, 0.533, 0.5097, 0.5656, 0.5097, 0.5656, 0.5658, 0.5335, 0.5658, 0.5326, 0.4536, 0.5656, 0.4536, 0.5656, 0.5097, 0.533, 0.5097, 0.5656, 0.4536, 0.5986, 0.4537, 0.5982, 0.5097, 0.5656, 0.5097, 0.1655, 0.423, 0.1657, 0.4476, 0.1506, 0.4477, 0.1655, 0.423, 0.1806, 0.4229, 0.1657, 0.4476, 0.1806, 0.4229, 0.1807, 0.4475, 0.1657, 0.4476, 0.1912, 0.6553, 0.1912, 0.6525, 0.1703, 0.6481, 0.1703, 0.6489, 0.212, 0.6617, 0.212, 0.6569, 0.1912, 0.6525, 0.1912, 0.6553, 0.212, 0.6569, 0.212, 0.6521, 0.1912, 0.6497, 0.1912, 0.6525, 0.1803, 0.6613, 0.1793, 0.6553, 0.1782, 0.6492, 0.1755, 0.6613, 0.1852, 0.6613, 0.1803, 0.6613, 0.1793, 0.6553, 0.1803, 0.6613, 0.1803, 0.6613, 0.1755, 0.6613, 0.1782, 0.6492, 0.1793, 0.6553, 0.1823, 0.64, 0.1972, 0.6402, 0.1977, 0.6549, 0.1852, 0.6549, 0.1794, 0.6251, 0.1967, 0.6255, 0.1972, 0.6402, 0.1823, 0.64, 0.1967, 0.6255, 0.214, 0.626, 0.2121, 0.6404, 0.1972, 0.6402, 0.1957, 0.6465, 0.1964, 0.634, 0.2074, 0.6339, 0.2074, 0.6464, 0.1841, 0.6467, 0.1854, 0.6341, 0.1964, 0.634, 0.1957, 0.6465, 0.1854, 0.6341, 0.1867, 0.6215, 0.197, 0.6215, 0.1964, 0.634, 0.7704, 0.2843, 0.7715, 0.2215, 0.8003, 0.2225, 0.8003, 0.2891, 0.7405, 0.2796, 0.7427, 0.2205, 0.7715, 0.2215, 0.7704, 0.2843, 0.7427, 0.2205, 0.7448, 0.1614, 0.7726, 0.1587, 0.7715, 0.2215, 0.3503, 0.7792, 0.3503, 0.7992, 0.3415, 0.7992, 0.3415, 0.7792, 0.3591, 0.7792, 0.3591, 0.7992, 0.3503, 0.7992, 0.3503, 0.7792, 0.3591, 0.7992, 0.3591, 0.8192, 0.3503, 0.8192, 0.3503, 0.7992, 0.1772, 0.801, 0.177, 0.7929, 0.1829, 0.7901, 0.1818, 0.8008, 0.1726, 0.8012, 0.171, 0.7956, 0.177, 0.7929, 0.1772, 0.801, 0.171, 0.7956, 0.1695, 0.79, 0.1767, 0.7847, 0.177, 0.7929, 0.3399, 0.761, 0.3397, 0.7692, 0.3337, 0.7664, 0.3353, 0.7608, 0.3445, 0.7612, 0.3456, 0.7719, 0.3397, 0.7692, 0.3399, 0.761, 0.3456, 0.7719, 0.3467, 0.7825, 0.3394, 0.7773, 0.3397, 0.7692, 0.196, 0.7401, 0.2155, 0.74, 0.2155, 0.7738, 0.196, 0.7739, 0.196, 0.7063, 0.2155, 0.7062, 0.2155, 0.74, 0.196, 0.7401, 0.2155, 0.7062, 0.235, 0.7061, 0.235, 0.7399, 0.2155, 0.74, 0.1827, 0.7541, 0.1873, 0.7541, 0.1873, 0.7738, 0.1827, 0.7738, 0.1827, 0.7344, 0.1873, 0.7344, 0.1873, 0.7541, 0.1827, 0.7541, 0.1873, 0.7344, 0.1919, 0.7344, 0.1919, 0.7541, 0.1873, 0.7541, 0.3415, 0.7419, 0.3503, 0.7419, 0.3503, 0.7792, 0.3415, 0.7792, 0.3415, 0.7046, 0.3503, 0.7046, 0.3503, 0.7419, 0.3415, 0.7419, 0.3503, 0.7046, 0.3591, 0.7046, 0.3591, 0.7419, 0.3503, 0.7419, 0.1772, 0.801, 0.1783, 0.8207, 0.1737, 0.8209, 0.1726, 0.8012, 0.1818, 0.8008, 0.1829, 0.8204, 0.1783, 0.8207, 0.1772, 0.801, 0.1829, 0.8204, 0.184, 0.8401, 0.1794, 0.8403, 0.1783, 0.8207, 0.1873, 0.7344, 0.1873, 0.7287, 0.1919, 0.7287, 0.1919, 0.7344, 0.1827, 0.7344, 0.1827, 0.7287, 0.1873, 0.7287, 0.1873, 0.7344, 0.1827, 0.7287, 0.1827, 0.7231, 0.1873, 0.7231, 0.1873, 0.7287, 0.3328, 0.705, 0.3307, 0.7422, 0.322, 0.7418, 0.324, 0.7046, 0.3415, 0.7054, 0.3395, 0.7426, 0.3307, 0.7422, 0.3328, 0.705, 0.3395, 0.7426, 0.3375, 0.7799, 0.3287, 0.7795, 0.3307, 0.7422, 0.864, 0.2779, 0.8835, 0.278, 0.8835, 0.2973, 0.864, 0.2973, 0.864, 0.2586, 0.8835, 0.2586, 0.8835, 0.278, 0.864, 0.2779, 0.8835, 0.2586, 0.903, 0.2586, 0.903, 0.278, 0.8835, 0.278, 0.4523, 0.3716, 0.4743, 0.3723, 0.4739, 0.3381, 0.453, 0.3377, 0.4516, 0.4055, 0.4747, 0.4064, 0.4743, 0.3723, 0.4523, 0.3716, 0.4747, 0.4064, 0.4979, 0.4072, 0.4964, 0.3729, 0.4743, 0.3723, 0.7227, 0.2908, 0.7233, 0.3059, 0.7131, 0.3075, 0.7127, 0.2928, 0.7327, 0.2888, 0.7336, 0.3042, 0.7233, 0.3059, 0.7227, 0.2908, 0.7336, 0.3042, 0.7346, 0.3197, 0.724, 0.321, 0.7233, 0.3059, 0.5342, 0.3046, 0.5352, 0.2163, 0.6115, 0.2152, 0.6107, 0.3006, 0.4576, 0.3086, 0.4588, 0.2174, 0.5352, 0.2163, 0.5342, 0.3046, 0.4588, 0.2174, 0.4601, 0.1262, 0.5362, 0.128, 0.5352, 0.2163, 0.7022, 0.262, 0.7015, 0.2535, 0.7119, 0.2536, 0.7124, 0.2641, 0.6919, 0.26, 0.6912, 0.2535, 0.7015, 0.2535, 0.7022, 0.262, 0.6912, 0.2535, 0.6904, 0.247, 0.7009, 0.245, 0.7015, 0.2535, 0.7006, 0.2656, 0.6953, 0.263, 0.7022, 0.262, 0.7124, 0.2641, 0.6888, 0.2672, 0.6884, 0.2639, 0.6953, 0.263, 0.7006, 0.2656, 0.6884, 0.2639, 0.6879, 0.2606, 0.6899, 0.2603, 0.6953, 0.263, 0.6494, 0.3211, 0.6709, 0.3065, 0.7013, 0.3047, 0.7012, 0.3183, 0.5977, 0.3239, 0.6406, 0.3083, 0.6709, 0.3065, 0.6494, 0.3211, 0.6406, 0.3083, 0.6834, 0.2928, 0.6924, 0.292, 0.6709, 0.3065, 0.1725, 0.6507, 0.173, 0.6358, 0.1843, 0.6355, 0.1848, 0.6503, 0.1601, 0.6511, 0.1617, 0.6362, 0.173, 0.6358, 0.1725, 0.6507, 0.1617, 0.6362, 0.1632, 0.6213, 0.1735, 0.6209, 0.173, 0.6358, 0.1669, 0.6195, 0.1683, 0.6338, 0.1556, 0.6337, 0.1532, 0.6192, 0.1807, 0.6197, 0.181, 0.6339, 0.1683, 0.6338, 0.1669, 0.6195, 0.181, 0.6339, 0.1814, 0.6481, 0.1697, 0.6482, 0.1683, 0.6338, 0.5959, 0.4492, 0.5967, 0.3872, 0.6912, 0.384, 0.6936, 0.4487, 0.4981, 0.4497, 0.5021, 0.3904, 0.5967, 0.3872, 0.5959, 0.4492, 0.5021, 0.3904, 0.5061, 0.3311, 0.5974, 0.3252, 0.5967, 0.3872, 0.4999, 0.5296, 0.596, 0.5282, 0.5961, 0.6072, 0.5017, 0.6095, 0.4981, 0.4497, 0.5959, 0.4492, 0.596, 0.5282, 0.4999, 0.5296, 0.5959, 0.4492, 0.6936, 0.4487, 0.6921, 0.5268, 0.596, 0.5282, 0.8018, 0.8341, 0.8365, 0.8405, 0.8335, 0.7382, 0.8045, 0.7258, 0.7991, 0.9424, 0.8396, 0.9427, 0.8365, 0.8405, 0.8018, 0.8341, 0.8396, 0.9427, 0.88, 0.9431, 0.8712, 0.8468, 0.8365, 0.8405, 0.8712, 0.8468, 0.8996, 0.8616, 0.8847, 0.7816, 0.8625, 0.7505, 0.88, 0.9431, 0.9145, 0.9415, 0.8996, 0.8616, 0.8712, 0.8468, 0.9145, 0.9415, 0.949, 0.9399, 0.928, 0.8764, 0.8996, 0.8616, 0.286, 0.3533, 0.3068, 0.2863, 0.3261, 0.3368, 0.286, 0.3533, 0.2668, 0.3028, 0.3068, 0.2863, 0.2668, 0.3028, 0.2876, 0.2358, 0.3068, 0.2863, 0.06887, 0.2814, 0.06295, 0.2804, 0.06469, 0.2722, 0.06949, 0.2742, 0.06825, 0.2886, 0.06121, 0.2885, 0.06295, 0.2804, 0.06887, 0.2814, 0.06121, 0.2885, 0.05417, 0.2885, 0.05702, 0.2794, 0.06295, 0.2804, 0.08288, 0.2967, 0.0786, 0.2979, 0.07605, 0.2915, 0.07986, 0.2915, 0.0859, 0.3019, 0.08115, 0.3043, 0.0786, 0.2979, 0.08288, 0.2967, 0.08115, 0.3043, 0.07641, 0.3066, 0.07433, 0.2991, 0.0786, 0.2979, 0.07687, 0.2432, 0.07835, 0.2514, 0.07301, 0.2533, 0.07377, 0.2454, 0.07996, 0.241, 0.08369, 0.2495, 0.07835, 0.2514, 0.07687, 0.2432, 0.08369, 0.2495, 0.08741, 0.258, 0.07983, 0.2595, 0.07835, 0.2514, 0.04725, 0.323, 0.04704, 0.319, 0.05111, 0.319, 0.05203, 0.3221, 0.04247, 0.324, 0.04298, 0.3189, 0.04704, 0.319, 0.04725, 0.323, 0.04298, 0.3189, 0.04349, 0.3139, 0.04683, 0.3149, 0.04704, 0.319, 0.04683, 0.3149, 0.04741, 0.3102, 0.05083, 0.3112, 0.05018, 0.3159, 0.04349, 0.3139, 0.04399, 0.3092, 0.04741, 0.3102, 0.04683, 0.3149, 0.04399, 0.3092, 0.04449, 0.3044, 0.04798, 0.3054, 0.04741, 0.3102, 0.04676, 0.2916, 0.0431, 0.2916, 0.04198, 0.288, 0.04675, 0.288, 0.04677, 0.2951, 0.04423, 0.2951, 0.0431, 0.2916, 0.04676, 0.2916, 0.04423, 0.2951, 0.04169, 0.2951, 0.03945, 0.2916, 0.0431, 0.2916, 0.04366, 0.2617, 0.04229, 0.2661, 0.03803, 0.2669, 0.03885, 0.2633, 0.04847, 0.26, 0.04655, 0.2652, 0.04229, 0.2661, 0.04366, 0.2617, 0.04655, 0.2652, 0.04463, 0.2704, 0.04092, 0.2704, 0.04229, 0.2661, 0.05642, 0.323, 0.05569, 0.3202, 0.06028, 0.3213, 0.06082, 0.324, 0.05203, 0.3221, 0.05111, 0.319, 0.05569, 0.3202, 0.05642, 0.323, 0.05111, 0.319, 0.05018, 0.3159, 0.05496, 0.3173, 0.05569, 0.3202, 0.3446, 0.9462, 0.3452, 0.9585, 0.3357, 0.9605, 0.3345, 0.9471, 0.3547, 0.9452, 0.3547, 0.9565, 0.3452, 0.9585, 0.3446, 0.9462, 0.3547, 0.9565, 0.3547, 0.9677, 0.3458, 0.9707, 0.3452, 0.9585, 0.1232, 0.7671, 0.08077, 0.7721, 0.06984, 0.7222, 0.1149, 0.7123, 0.1316, 0.8219, 0.0917, 0.8219, 0.08077, 0.7721, 0.1232, 0.7671, 0.0917, 0.8219, 0.0518, 0.8219, 0.0383, 0.777, 0.08077, 0.7721, 0.3502, 0.9685, 0.3417, 0.971, 0.341, 0.959, 0.3508, 0.9575, 0.3496, 0.9796, 0.3424, 0.9829, 0.3417, 0.971, 0.3502, 0.9685, 0.3424, 0.9829, 0.3352, 0.9863, 0.3333, 0.9735, 0.3417, 0.971, 0.3487, 0.9499, 0.3394, 0.9499, 0.3378, 0.9408, 0.3467, 0.9423, 0.3508, 0.9575, 0.341, 0.959, 0.3394, 0.9499, 0.3487, 0.9499, 0.341, 0.959, 0.3313, 0.9606, 0.3301, 0.9499, 0.3394, 0.9499, 0.1611, 0.7113, 0.1598, 0.7499, 0.1002, 0.7532, 0.1013, 0.7212, 0.2209, 0.7013, 0.2193, 0.7467, 0.1598, 0.7499, 0.1611, 0.7113, 0.2193, 0.7467, 0.2178, 0.792, 0.1585, 0.7886, 0.1598, 0.7499, 0.1987, 0.9456, 0.195, 0.9669, 0.157, 0.9689, 0.1585, 0.9444, 0.239, 0.9468, 0.233, 0.9649, 0.195, 0.9669, 0.1987, 0.9456, 0.233, 0.9649, 0.227, 0.9831, 0.1912, 0.9882, 0.195, 0.9669, 0.01886, 0.8722, 0.08767, 0.8742, 0.0921, 0.9358, 0.02831, 0.93, 0.009418, 0.8144, 0.08325, 0.8125, 0.08767, 0.8742, 0.01886, 0.8722, 0.08325, 0.8125, 0.1571, 0.8105, 0.1565, 0.8761, 0.08767, 0.8742, 0.3428, 0.826, 0.3176, 0.8374, 0.317, 0.7796, 0.3397, 0.7692, 0.3459, 0.8828, 0.3183, 0.8952, 0.3176, 0.8374, 0.3428, 0.826, 0.3183, 0.8952, 0.2906, 0.9076, 0.2924, 0.8488, 0.3176, 0.8374, 0.3271, 0.9479, 0.3289, 0.9601, 0.3222, 0.9597, 0.3196, 0.9488, 0.3345, 0.9471, 0.3357, 0.9605, 0.3289, 0.9601, 0.3271, 0.9479, 0.3357, 0.9605, 0.3369, 0.9738, 0.3308, 0.9722, 0.3289, 0.9601, 0.2946, 0.9374, 0.3026, 0.9375, 0.3014, 0.9485, 0.2925, 0.9484, 0.2968, 0.9264, 0.3037, 0.9265, 0.3026, 0.9375, 0.2946, 0.9374, 0.3037, 0.9265, 0.3106, 0.9267, 0.3105, 0.9376, 0.3026, 0.9375, 0.1949, 0.616, 0.195, 0.6126, 0.1984, 0.6126, 0.1989, 0.616, 0.1909, 0.6161, 0.1915, 0.6127, 0.195, 0.6126, 0.1949, 0.616, 0.1915, 0.6127, 0.1921, 0.6093, 0.195, 0.6093, 0.195, 0.6126, 0.1758, 0.6643, 0.1784, 0.6643, 0.1786, 0.6672, 0.1761, 0.6672, 0.1755, 0.6613, 0.1782, 0.6614, 0.1784, 0.6643, 0.1758, 0.6643, 0.1782, 0.6614, 0.181, 0.6614, 0.181, 0.6643, 0.1784, 0.6643, 0.07426, 0.4715, 0.1016, 0.4711, 0.1012, 0.4464, 0.07388, 0.4467, 0.07464, 0.4962, 0.102, 0.4959, 0.1016, 0.4711, 0.07426, 0.4715, 0.102, 0.4959, 0.1293, 0.4956, 0.129, 0.4708, 0.1016, 0.4711, 0.1883, 0.4672, 0.1613, 0.4662, 0.161, 0.4974, 0.1881, 0.5019, 0.1886, 0.4324, 0.1616, 0.4349, 0.1613, 0.4662, 0.1883, 0.4672, 0.1616, 0.4349, 0.1346, 0.4374, 0.1342, 0.4652, 0.1613, 0.4662, 0.07403, 0.4095, 0.07419, 0.4207, 0.03981, 0.4206, 0.03938, 0.4092, 0.1087, 0.4099, 0.1086, 0.4209, 0.07419, 0.4207, 0.07403, 0.4095, 0.1086, 0.4209, 0.1085, 0.4318, 0.07435, 0.4319, 0.07419, 0.4207, 0.161, 0.4294, 0.1611, 0.4451, 0.1349, 0.4299, 0.161, 0.4294, 0.1872, 0.4446, 0.1611, 0.4451, 0.1872, 0.4446, 0.1873, 0.4603, 0.1611, 0.4451, 0.1367, 0.4635, 0.1601, 0.4652, 0.1602, 0.4932, 0.1368, 0.4893, 0.1366, 0.4376, 0.1599, 0.4372, 0.1601, 0.4652, 0.1367, 0.4635, 0.1599, 0.4372, 0.1832, 0.4368, 0.1835, 0.467, 0.1601, 0.4652, 0.457, 0.5301, 0.457, 0.5627, 0.4255, 0.5627, 0.4255, 0.5301, 0.4885, 0.5301, 0.4885, 0.5627, 0.457, 0.5627, 0.457, 0.5301, 0.4885, 0.5627, 0.4885, 0.5953, 0.457, 0.5953, 0.457, 0.5627, 0.6541, 0.2196, 0.6824, 0.2186, 0.6834, 0.2814, 0.6561, 0.2787, 0.652, 0.1605, 0.6814, 0.1557, 0.6824, 0.2186, 0.6541, 0.2196, 0.6814, 0.1557, 0.7107, 0.151, 0.7107, 0.2175, 0.6824, 0.2186, 0.07288, 0.4705, 0.04365, 0.4713, 0.04395, 0.4444, 0.07283, 0.4433, 0.07293, 0.4977, 0.04335, 0.4981, 0.04365, 0.4713, 0.07288, 0.4705, 0.04335, 0.4981, 0.01376, 0.4985, 0.01442, 0.4721, 0.04365, 0.4713, 0.1697, 0.4391, 0.1513, 0.4389, 0.147, 0.4255, 0.1608, 0.4258, 0.1786, 0.4523, 0.1555, 0.4524, 0.1513, 0.4389, 0.1697, 0.4391, 0.1555, 0.4524, 0.1325, 0.4524, 0.1328, 0.4388, 0.1513, 0.4389, 0.1787, 0.4867, 0.1543, 0.4865, 0.1543, 0.5008, 0.1788, 0.501, 0.1787, 0.4724, 0.1544, 0.4723, 0.1543, 0.4865, 0.1787, 0.4867, 0.1544, 0.4723, 0.1301, 0.4722, 0.1299, 0.4864, 0.1543, 0.4865, 0.1699, 0.4386, 0.153, 0.4386, 0.1573, 0.4253, 0.1784, 0.4253, 0.1614, 0.4519, 0.1488, 0.4519, 0.153, 0.4386, 0.1699, 0.4386, 0.1488, 0.4519, 0.1361, 0.4519, 0.1362, 0.4386, 0.153, 0.4386, 0.3522, 0.7168, 0.347, 0.7168, 0.347, 0.7048, 0.3522, 0.7048, 0.3522, 0.7287, 0.347, 0.7287, 0.347, 0.7168, 0.3522, 0.7168, 0.347, 0.7287, 0.3418, 0.7287, 0.3418, 0.7168, 0.347, 0.7168, 0.286, 0.8097, 0.2927, 0.8128, 0.2924, 0.822, 0.2843, 0.816, 0.2878, 0.8035, 0.293, 0.8037, 0.2927, 0.8128, 0.286, 0.8097, 0.293, 0.8037, 0.2981, 0.804, 0.2993, 0.8159, 0.2927, 0.8128, 0.1287, 0.7499, 0.1037, 0.7616, 0.1026, 0.7274, 0.1332, 0.705, 0.1242, 0.7948, 0.1048, 0.7958, 0.1037, 0.7616, 0.1287, 0.7499, 0.1048, 0.7958, 0.08533, 0.7968, 0.07864, 0.7733, 0.1037, 0.7616, 0.2161, 0.7594, 0.2161, 0.7907, 0.1966, 0.7904, 0.1966, 0.7592, 0.2356, 0.7597, 0.2356, 0.7909, 0.2161, 0.7907, 0.2161, 0.7594, 0.2356, 0.7909, 0.2356, 0.8222, 0.2161, 0.8219, 0.2161, 0.7907, 0.3, 0.7408, 0.3, 0.7187, 0.3052, 0.7187, 0.3052, 0.7408, 0.2948, 0.7408, 0.2948, 0.7187, 0.3, 0.7187, 0.3, 0.7408, 0.2948, 0.7187, 0.2948, 0.6967, 0.3, 0.6967, 0.3, 0.7187, 0.347, 0.7728, 0.347, 0.7508, 0.3522, 0.7508, 0.3522, 0.7728, 0.3418, 0.7728, 0.3418, 0.7508, 0.347, 0.7508, 0.347, 0.7728, 0.3418, 0.7508, 0.3418, 0.7287, 0.347, 0.7287, 0.347, 0.7508, 0.2993, 0.7819, 0.2942, 0.7817, 0.2954, 0.7597, 0.3005, 0.7599, 0.2981, 0.804, 0.293, 0.8037, 0.2942, 0.7817, 0.2993, 0.7819, 0.293, 0.8037, 0.2878, 0.8035, 0.289, 0.7814, 0.2942, 0.7817, 0.2948, 0.7471, 0.3, 0.7471, 0.3, 0.7535, 0.2948, 0.7535, 0.2948, 0.7408, 0.3, 0.7408, 0.3, 0.7471, 0.2948, 0.7471, 0.3, 0.7408, 0.3052, 0.7408, 0.3052, 0.7471, 0.3, 0.7471, 0.2899, 0.7706, 0.2741, 0.7715, 0.2705, 0.7044, 0.2863, 0.7036, 0.2935, 0.8377, 0.2778, 0.8385, 0.2741, 0.7715, 0.2899, 0.7706, 0.2778, 0.8385, 0.262, 0.8393, 0.2584, 0.7723, 0.2741, 0.7715, 0.9417, 0.2779, 0.9224, 0.278, 0.9224, 0.2586, 0.9417, 0.2586, 0.9417, 0.2973, 0.9224, 0.2973, 0.9224, 0.278, 0.9417, 0.2779, 0.9224, 0.2973, 0.903, 0.2974, 0.903, 0.278, 0.9224, 0.278, 0.4723, 0.4046, 0.4721, 0.3719, 0.4944, 0.3716, 0.4957, 0.4046, 0.449, 0.4047, 0.4498, 0.3722, 0.4721, 0.3719, 0.4723, 0.4046, 0.4498, 0.3722, 0.4505, 0.3396, 0.4718, 0.3391, 0.4721, 0.3719, 0.672, 0.3196, 0.6738, 0.3094, 0.689, 0.3103, 0.6875, 0.3207, 0.6565, 0.3184, 0.6586, 0.3086, 0.6738, 0.3094, 0.672, 0.3196, 0.6586, 0.3086, 0.6607, 0.2987, 0.6755, 0.2993, 0.6738, 0.3094, 0.7964, 0.303, 0.7519, 0.2914, 0.7574, 0.2557, 0.8037, 0.2593, 0.789, 0.3467, 0.7463, 0.3271, 0.7519, 0.2914, 0.7964, 0.303, 0.7463, 0.3271, 0.7036, 0.3075, 0.7074, 0.2799, 0.7519, 0.2914, 0.6821, 0.2551, 0.6723, 0.2589, 0.6697, 0.2507, 0.6803, 0.2488, 0.6839, 0.2615, 0.6749, 0.267, 0.6723, 0.2589, 0.6821, 0.2551, 0.6749, 0.267, 0.6659, 0.2726, 0.6625, 0.2626, 0.6723, 0.2589, 0.6884, 0.2639, 0.6816, 0.2655, 0.6859, 0.2611, 0.6879, 0.2606, 0.6888, 0.2672, 0.6774, 0.2699, 0.6816, 0.2655, 0.6884, 0.2639, 0.6774, 0.2699, 0.6659, 0.2726, 0.6749, 0.267, 0.6816, 0.2655, 0.7619, 0.3092, 0.7316, 0.307, 0.7103, 0.2921, 0.7193, 0.2931, 0.8046, 0.3254, 0.7529, 0.3219, 0.7316, 0.307, 0.7619, 0.3092, 0.7529, 0.3219, 0.7012, 0.3183, 0.7013, 0.3047, 0.7316, 0.307, 0.1759, 0.6335, 0.1784, 0.6336, 0.1785, 0.637, 0.1761, 0.6369, 0.1756, 0.6301, 0.1783, 0.6302, 0.1784, 0.6336, 0.1759, 0.6335, 0.1783, 0.6302, 0.1811, 0.6303, 0.181, 0.6337, 0.1784, 0.6336, 0.166, 0.6125, 0.1631, 0.6126, 0.1634, 0.6093, 0.1661, 0.6093, 0.166, 0.6157, 0.1628, 0.6159, 0.1631, 0.6126, 0.166, 0.6125, 0.1628, 0.6159, 0.1596, 0.616, 0.1601, 0.6126, 0.1631, 0.6126, 0.8795, 0.3945, 0.7854, 0.3892, 0.78, 0.326, 0.8712, 0.3327, 0.8879, 0.4562, 0.7908, 0.4524, 0.7854, 0.3892, 0.8795, 0.3945, 0.7908, 0.4524, 0.6936, 0.4487, 0.6912, 0.384, 0.7854, 0.3892, 0.7908, 0.4524, 0.789, 0.5295, 0.6921, 0.5268, 0.6936, 0.4487, 0.8879, 0.4562, 0.8858, 0.5322, 0.789, 0.5295, 0.7908, 0.4524, 0.8858, 0.5322, 0.8837, 0.6082, 0.7871, 0.6066, 0.789, 0.5295, 0.7574, 0.9418, 0.7648, 0.8426, 0.7279, 0.851, 0.7157, 0.9413, 0.7991, 0.9424, 0.8018, 0.8341, 0.7648, 0.8426, 0.7574, 0.9418, 0.8018, 0.8341, 0.8045, 0.7258, 0.7723, 0.7433, 0.7648, 0.8426, 0.6801, 0.9424, 0.6963, 0.8624, 0.6647, 0.8738, 0.6444, 0.9436, 0.7157, 0.9413, 0.7279, 0.851, 0.6963, 0.8624, 0.6801, 0.9424, 0.7279, 0.851, 0.74, 0.7608, 0.7125, 0.7824, 0.6963, 0.8624, 0.2702, 0.3002, 0.3115, 0.2868, 0.2957, 0.2349, 0.2702, 0.3002, 0.2861, 0.3522, 0.3115, 0.2868, 0.2861, 0.3522, 0.3273, 0.3388, 0.3115, 0.2868, 0.06121, 0.2885, 0.06295, 0.2965, 0.05702, 0.2975, 0.05417, 0.2885, 0.06825, 0.2886, 0.06887, 0.2956, 0.06295, 0.2965, 0.06121, 0.2885, 0.06887, 0.2956, 0.06949, 0.3025, 0.06469, 0.3045, 0.06295, 0.2965, 0.08115, 0.2788, 0.0786, 0.2851, 0.07433, 0.284, 0.07641, 0.2764, 0.0859, 0.2811, 0.08288, 0.2863, 0.0786, 0.2851, 0.08115, 0.2788, 0.08288, 0.2863, 0.07986, 0.2915, 0.07605, 0.2915, 0.0786, 0.2851, 0.08741, 0.2672, 0.08176, 0.2676, 0.07983, 0.2595, 0.08741, 0.258, 0.08741, 0.2764, 0.08369, 0.2757, 0.08176, 0.2676, 0.08741, 0.2672, 0.08369, 0.2757, 0.07998, 0.2749, 0.07612, 0.268, 0.08176, 0.2676, 0.09417, 0.3195, 0.09033, 0.3195, 0.09038, 0.3154, 0.0935, 0.3145, 0.09484, 0.3245, 0.09028, 0.3235, 0.09033, 0.3195, 0.09417, 0.3195, 0.09028, 0.3235, 0.08572, 0.3226, 0.0865, 0.3195, 0.09033, 0.3195, 0.09273, 0.3097, 0.08952, 0.3107, 0.08865, 0.306, 0.09196, 0.305, 0.0935, 0.3145, 0.09038, 0.3154, 0.08952, 0.3107, 0.09273, 0.3097, 0.09038, 0.3154, 0.08727, 0.3164, 0.08631, 0.3117, 0.08952, 0.3107, 0.04423, 0.2809, 0.0431, 0.2844, 0.03945, 0.2844, 0.04169, 0.2809, 0.04677, 0.2809, 0.04676, 0.2844, 0.0431, 0.2844, 0.04423, 0.2809, 0.04676, 0.2844, 0.04675, 0.288, 0.04198, 0.288, 0.0431, 0.2844, 0.04655, 0.2757, 0.04229, 0.2748, 0.04092, 0.2704, 0.04463, 0.2704, 0.04847, 0.2809, 0.04366, 0.2792, 0.04229, 0.2748, 0.04655, 0.2757, 0.04366, 0.2792, 0.03885, 0.2776, 0.03803, 0.274, 0.04229, 0.2748, 0.0865, 0.3195, 0.08202, 0.3207, 0.08268, 0.3178, 0.08727, 0.3164, 0.08572, 0.3226, 0.08136, 0.3235, 0.08202, 0.3207, 0.0865, 0.3195, 0.08136, 0.3235, 0.077, 0.3245, 0.07755, 0.3219, 0.08202, 0.3207, 0.3525, 0.9345, 0.3428, 0.9343, 0.341, 0.9224, 0.3504, 0.9238, 0.3547, 0.9452, 0.3446, 0.9462, 0.3428, 0.9343, 0.3525, 0.9345, 0.3446, 0.9462, 0.3345, 0.9471, 0.3331, 0.934, 0.3428, 0.9343, 0.2415, 0.8241, 0.2511, 0.7721, 0.2935, 0.7772, 0.2812, 0.8241, 0.2017, 0.8241, 0.2087, 0.767, 0.2511, 0.7721, 0.2415, 0.8241, 0.2087, 0.767, 0.2156, 0.7099, 0.2607, 0.7201, 0.2511, 0.7721, 0.342, 0.8022, 0.3428, 0.7765, 0.3604, 0.7811, 0.357, 0.8088, 0.327, 0.7956, 0.3251, 0.7719, 0.3428, 0.7765, 0.342, 0.8022, 0.3251, 0.7719, 0.3233, 0.7482, 0.3435, 0.7508, 0.3428, 0.7765, 0.3435, 0.7508, 0.3462, 0.7325, 0.3654, 0.7319, 0.3637, 0.7534, 0.3233, 0.7482, 0.327, 0.733, 0.3462, 0.7325, 0.3435, 0.7508, 0.327, 0.733, 0.3307, 0.7178, 0.3489, 0.7142, 0.3462, 0.7325, 0.2193, 0.7467, 0.2775, 0.7559, 0.2761, 0.7945, 0.2178, 0.792, 0.2209, 0.7013, 0.2788, 0.7172, 0.2775, 0.7559, 0.2193, 0.7467, 0.2788, 0.7172, 0.3367, 0.7331, 0.3356, 0.7651, 0.2775, 0.7559, 0.08174, 0.9602, 0.1194, 0.9646, 0.1204, 0.986, 0.08543, 0.9787, 0.07805, 0.9418, 0.1183, 0.9431, 0.1194, 0.9646, 0.08174, 0.9602, 0.1183, 0.9431, 0.1585, 0.9444, 0.157, 0.9689, 0.1194, 0.9646, 0.2308, 0.8136, 0.2253, 0.8752, 0.1565, 0.8761, 0.1571, 0.8105, 0.3046, 0.8168, 0.2941, 0.8744, 0.2253, 0.8752, 0.2308, 0.8136, 0.2941, 0.8744, 0.2836, 0.932, 0.2198, 0.9368, 0.2253, 0.8752, 0.3226, 0.9012, 0.3203, 0.8457, 0.3525, 0.8469, 0.3559, 0.9034, 0.2894, 0.8989, 0.2882, 0.8446, 0.3203, 0.8457, 0.3226, 0.9012, 0.2882, 0.8446, 0.287, 0.7902, 0.318, 0.7903, 0.3203, 0.8457, 0.3331, 0.934, 0.3266, 0.9359, 0.326, 0.9239, 0.3317, 0.921, 0.3345, 0.9471, 0.3271, 0.9479, 0.3266, 0.9359, 0.3331, 0.934, 0.3271, 0.9479, 0.3196, 0.9488, 0.32, 0.9378, 0.3266, 0.9359, 0.3033, 0.9705, 0.3024, 0.9595, 0.3103, 0.9595, 0.3102, 0.9705, 0.2964, 0.9705, 0.2944, 0.9594, 0.3024, 0.9595, 0.3033, 0.9705, 0.2944, 0.9594, 0.2925, 0.9484, 0.3014, 0.9485, 0.3024, 0.9595])
me_cube_001.materials.append(mat_oldman)
me_cube_001.use_remesh_fix_poles = True
me_cube_001.use_remesh_preserve_attributes = False
me_cube_001.use_mirror_vertex_groups = False
me_cube_001.update()
arm_armature = bpy.data.armatures.new('Armature')  # bones are not reproduced

# ---- objects
ob_oldman = bpy.data.objects.new('OldMan', me_cube_001)
ob_armature = bpy.data.objects.new('Armature', arm_armature)

# ---- transforms, parenting, visibility, modifiers, constraints
ob_oldman.location = (-7.559e-16, 0.2002, 3.404)
ob_oldman.rotation_euler = (0.0, -0.0, 6.283)
ob_oldman.lineart.crease_threshold = 0.0
_vg = ob_oldman.vertex_groups.new(name='glasses')
_vg = ob_oldman.vertex_groups.new(name='Nose')
_vg.add([9, 10, 11, 12, 13, 14, 15, 16, 80, 81, 82, 83, 84, 85, 86, 87, 88, 89, 90, 91, 92, 93, 173, 174, 175, 176, 177, 178, 179, 180, 181, 182, 183, 184, 185, 186, 187, 188, 189, 190, 191, 192, 193, 301, 302, 303, 304, 305, 306, 307, 308, 309, 310, 311, 312, 313, 314, 315, 316, 443, 444, 445, 446, 447, 448, 449, 450, 495, 496, 497, 498, 499, 500, 501, 502], 1.0, 'REPLACE')
_vg = ob_oldman.vertex_groups.new(name='Head')
_vg.add([0, 1, 2, 3, 4, 5, 6, 7, 8, 9, 10, 11, 12, 13, 14, 15, 16, 17, 18, 19, 20, 21, 64, 65, 66, 67, 68, 69, 70, 71, 72, 73, 74, 75, 76, 77, 78, 79, 80, 81, 82, 83, 84, 85, 86, 87, 88, 89, 90, 91, 92, 93, 94, 95, 96, 98, 99, 100, 148, 149, 150, 151, 152, 153, 154, 155, 156, 157, 158, 159, 160, 161, 162, 163, 164, 165, 166, 167, 168, 169, 170, 171, 172, 173, 174, 175, 176, 177, 178, 179, 180, 181, 182, 183, 184, 185, 186, 187, 188, 189, 190, 191, 192, 193, 194, 195, 196, 197, 198, 199, 200, 201, 282, 283, 284, 285, 286, 287, 288, 289, 290, 291, 292, 293, 294, 295, 296, 297, 298, 299, 300, 301, 302, 303, 304, 305, 306, 307, 308, 309, 310, 311, 312, 313, 314, 315, 316, 317, 318, 319, 320, 321, 322, 323, 441, 442, 443, 444, 445, 446, 447, 448, 449, 450, 451, 452, 453, 454, 455, 456, 457, 458, 459, 460, 493, 494, 495, 496, 497, 498, 499, 500, 501, 502, 503, 504, 505, 506, 507, 508, 509, 510, 511, 512], 1.0, 'REPLACE')
_vg = ob_oldman.vertex_groups.new(name='Torso')
for _i, _w in zip([22, 23, 24, 25, 26, 27, 97, 101, 102, 103, 104, 105, 106, 107, 108, 109, 203, 204, 205, 206, 207, 208, 209, 210, 211, 212, 213, 215, 216, 217, 218, 221, 222, 223, 224, 229, 230, 233, 281, 325, 326, 327, 328, 329, 330, 331, 332, 334, 335, 336, 337, 340, 341, 342, 347, 348, 351, 375, 376, 377, 378, 403, 404, 414, 415, 416, 417, 418, 431, 432, 433, 434, 435, 436, 437, 438, 439, 440, 461, 483, 484, 485, 486, 487, 488, 489, 490, 491, 492], [1.0, 1.0, 1.0, 1.0, 1.0, 1.0, 1.0, 1.0, 1.0, 1.0, 1.0, 1.0, 1.0, 1.0, 1.0, 1.0, 1.0, 1.0, 1.0, 1.0, 1.0, 0.5, 1.0, 1.0, 1.0, 1.0, 1.0, 0.5, 0.5, 0.5, 0.5, 0.5, 0.5, 0.5, 1.0, 0.5, 0.5, 1.0, 1.0, 1.0, 1.0, 1.0, 1.0, 1.0, 1.0, 1.0, 1.0, 0.5, 0.5, 0.5, 0.5, 0.5, 0.5, 1.0, 0.5, 0.5, 1.0, 1.0, 1.0, 1.0, 1.0, 1.0, 1.0, 1.0, 1.0, 0.5, 0.5, 0.5, 1.0, 0.5, 0.25, 0.25, 0.5, 0.5, 0.5, 0.5, 1.0, 1.0, 0.5, 1.0, 0.5, 0.25, 0.25, 0.5, 0.5, 0.5, 0.5, 1.0, 1.0]): _vg.add([_i], _w, 'REPLACE')
_vg = ob_oldman.vertex_groups.new(name='Shoulder_L')
for _i, _w in zip([0, 2, 22, 23, 24, 25, 28, 29, 30, 31, 151, 153, 154, 156, 160, 202, 204, 205, 206, 207, 211, 212, 214, 215, 216, 217, 218, 224, 279, 280, 281, 376, 377, 403, 404, 414, 415, 417, 461, 462, 483, 489, 490, 491, 492, 503, 504, 505, 507], [0.03521, 0.001936, 0.4171, 0.2935, 0.2507, 0.2853, 1.0, 1.0, 1.0, 1.0, 0.0009679, 0.0009679, 0.0009679, 0.01761, 0.01761, 1.0, 0.268, 0.3553, 0.2086, 0.1467, 0.2086, 0.1253, 1.0, 0.6253, 0.7086, 0.6467, 0.6426, 0.3339, 1.0, 1.0, 0.2894, 0.1426, 0.1253, 0.1467, 0.1447, 0.06267, 0.134, 0.667, 0.6447, 1.0, 0.167, 0.6777, 0.634, 0.1043, 0.1777, 0.000484, 0.008803, 0.000484, 0.000484]): _vg.add([_i], _w, 'REPLACE')
_vg = ob_oldman.vertex_groups.new(name='Arm_L')
for _i, _w in zip([28, 29, 30, 31, 38, 39, 40, 41, 42, 43, 44, 45, 202, 214, 215, 216, 217, 218, 234, 235, 236, 237, 238, 239, 240, 241, 242, 243, 244, 245, 250, 251, 252, 253, 279, 280, 417, 461, 462, 473, 474, 475, 477, 478, 479, 480, 481, 482, 489, 490], [1.0, 1.0, 1.0, 1.0, 1.0, 1.0, 1.0, 1.0, 1.0, 1.0, 1.0, 1.0, 1.0, 1.0, 0.5, 0.5, 0.5, 0.5, 1.0, 1.0, 1.0, 1.0, 1.0, 1.0, 1.0, 1.0, 1.0, 1.0, 1.0, 1.0, 0.5, 0.5, 0.5, 0.5, 1.0, 1.0, 0.5, 0.5, 1.0, 0.5, 0.5, 0.5, 1.0, 1.0, 1.0, 0.5, 1.0, 1.0, 0.5, 0.5]): _vg.add([_i], _w, 'REPLACE')
_vg = ob_oldman.vertex_groups.new(name='Palm_L')
for _i, _w in zip([42, 43, 44, 45, 46, 47, 48, 49, 238, 239, 240, 241, 242, 243, 244, 245, 246, 247, 248, 249, 250, 251, 252, 253, 473, 474, 475, 476, 477, 478, 479, 480, 481], [1.0, 1.0, 1.0, 1.0, 1.0, 1.0, 1.0, 1.0, 0.5, 0.5, 1.0, 1.0, 1.0, 1.0, 0.5, 0.5, 1.0, 1.0, 1.0, 1.0, 1.0, 1.0, 1.0, 1.0, 1.0, 1.0, 1.0, 1.0, 0.5, 0.5, 0.5, 1.0, 0.5]): _vg.add([_i], _w, 'REPLACE')
_vg = ob_oldman.vertex_groups.new(name='Thigh_L')
for _i, _w in zip([26, 32, 33, 34, 35, 36, 37, 51, 52, 54, 55, 114, 115, 135, 136, 138, 139, 208, 210, 211, 219, 220, 221, 222, 223, 225, 226, 227, 228, 229, 230, 231, 232, 233, 254, 255, 256, 257, 260, 262, 264, 265, 266, 338, 339, 379, 380, 381, 384, 386, 388, 389, 390, 409, 410, 411, 412, 413, 435, 436, 467, 468, 469, 470, 471, 472, 483, 484, 485, 486, 487, 488, 491], [1.0, 1.0, 1.0, 1.0, 1.0, 1.0, 1.0, 1.0, 1.0, 1.0, 1.0, 1.0, 1.0, 1.0, 1.0, 1.0, 1.0, 0.5, 0.5, 0.5, 1.0, 1.0, 1.0, 0.5, 0.5, 1.0, 1.0, 1.0, 1.0, 1.0, 0.5, 1.0, 1.0, 0.5, 0.5, 1.0, 1.0, 1.0, 1.0, 1.0, 0.5, 0.5, 0.5, 0.5, 0.5, 0.5, 1.0, 1.0, 1.0, 1.0, 0.5, 0.5, 0.5, 1.0, 0.5, 0.5, 0.5, 0.5, 0.25, 0.25, 1.0, 1.0, 0.5, 0.5, 0.5, 0.5, 0.25, 0.75, 1.0, 0.75, 0.5, 0.75, 0.25]): _vg.add([_i], _w, 'REPLACE')
_vg = ob_oldman.vertex_groups.new(name='Leg_R')
_vg.add([134, 135, 136, 137, 138, 139, 140, 141, 142, 143, 144, 145, 146, 147, 379, 380, 381, 382, 383, 384, 385, 386, 387, 388, 389, 390, 391, 392, 393, 394, 395, 396, 397, 398, 399, 400, 401, 402, 405, 406, 407, 408, 409, 410, 411, 412, 413], 1.0, 'REPLACE')
_vg = ob_oldman.vertex_groups.new(name='Leg_L')
_vg.add([50, 51, 52, 53, 54, 55, 56, 57, 58, 59, 60, 61, 62, 63, 254, 255, 257, 258, 259, 260, 261, 262, 263, 264, 265, 266, 267, 268, 269, 270, 271, 272, 273, 274, 275, 276, 277, 278, 463, 464, 465, 466, 467, 469, 470, 471, 472], 1.0, 'REPLACE')
_vg = ob_oldman.vertex_groups.new(name='Thigh_R')
for _i, _w in zip([108, 109, 116, 117, 118, 119, 120, 121, 329, 330, 331, 332, 338, 339, 340, 341, 343, 344, 345, 346, 347, 348, 349, 350, 351, 372, 378, 414, 420, 431, 432, 433, 434, 435, 436, 439], [1.0, 1.0, 1.0, 1.0, 1.0, 1.0, 1.0, 1.0, 0.5, 0.5, 0.5, 0.5, 0.5, 0.5, 1.0, 1.0, 1.0, 1.0, 1.0, 1.0, 1.0, 1.0, 1.0, 1.0, 1.0, 1.0, 0.5, 0.25, 1.0, 0.5, 1.0, 1.0, 1.0, 0.5, 0.5, 0.25]): _vg.add([_i], _w, 'REPLACE')
_vg = ob_oldman.vertex_groups.new(name='Shoulder_R')
for _i, _w in zip([65, 67, 69, 97, 99, 100, 101, 102, 103, 104, 105, 110, 111, 112, 113, 122, 123, 124, 125, 282, 284, 285, 287, 289, 320, 322, 323, 324, 325, 326, 327, 328, 331, 332, 333, 334, 335, 336, 337, 342, 352, 353, 354, 355, 356, 357, 362, 363, 373, 374, 375, 376, 377, 403, 404, 414, 415, 416, 418, 419, 425, 426, 427, 429, 430, 431, 437, 438, 439, 440, 441, 442, 451, 452, 453, 455], [0.0, 0.03487, 0.0004939, 0.0, 4.41e-05, 0.0, 0.0, 0.2547, 0.2689, 0.2626, 0.3274, 1.0, 1.0, 1.0, 1.0, 1.0, 1.0, 1.0, 1.0, 0.0002469, 0.0002469, 0.0002469, 0.01744, 0.01744, 2.205e-05, 2.205e-05, 2.205e-05, 1.0, 0.295, 0.2618, 0.1273, 0.1345, 0.1273, 0.1313, 1.0, 0.6313, 0.6273, 0.6345, 0.6637, 0.2586, 1.0, 1.0, 1.0, 1.0, 0.5, 0.5, 0.5, 0.5, 1.0, 1.0, 0.2982, 0.1637, 0.1313, 0.1345, 0.1491, 0.06565, 0.1475, 0.6293, 0.6491, 1.0, 0.5, 0.5, 0.5, 0.5, 1.0, 0.1293, 0.6309, 0.6475, 0.06367, 0.1309, 1.102e-05, 1.102e-05, 0.0001235, 0.008719, 0.0001235, 0.0001235]): _vg.add([_i], _w, 'REPLACE')
_vg = ob_oldman.vertex_groups.new(name='Arm_R')
for _i, _w in zip([122, 123, 124, 125, 126, 127, 128, 129, 352, 353, 354, 355, 356, 357, 358, 359, 360, 361, 362, 363, 368, 369, 370, 371, 421, 422, 423, 425, 426, 427, 428, 429, 430], [1.0, 1.0, 1.0, 1.0, 1.0, 1.0, 1.0, 1.0, 1.0, 1.0, 1.0, 1.0, 1.0, 1.0, 1.0, 1.0, 1.0, 1.0, 1.0, 1.0, 0.5, 0.5, 0.5, 0.5, 0.5, 0.5, 0.5, 1.0, 1.0, 1.0, 0.5, 1.0, 1.0]): _vg.add([_i], _w, 'REPLACE')
_vg = ob_oldman.vertex_groups.new(name='Palm_R')
for _i, _w in zip([126, 127, 128, 129, 130, 131, 132, 133, 356, 357, 358, 359, 360, 361, 362, 363, 364, 365, 366, 367, 368, 369, 370, 371, 421, 422, 423, 424, 425, 426, 427, 428, 429], [1.0, 1.0, 1.0, 1.0, 1.0, 1.0, 1.0, 1.0, 0.5, 0.5, 1.0, 1.0, 1.0, 1.0, 0.5, 0.5, 1.0, 1.0, 1.0, 1.0, 1.0, 1.0, 1.0, 1.0, 1.0, 1.0, 1.0, 1.0, 0.5, 0.5, 0.5, 1.0, 0.5]): _vg.add([_i], _w, 'REPLACE')
_m = ob_oldman.modifiers.new('Armature', 'ARMATURE')
_m.object = ob_armature
ob_armature.location = (-1.181e-15, 2.332, 1.489)
ob_armature.show_in_front = True
ob_armature.lineart.crease_threshold = 0.0

# ---- collection membership
col_collection.objects.link(ob_oldman)
col_collection.objects.link(ob_armature)

# ---- scene / render settings (as saved in the file)
scene.frame_start = 1; scene.frame_end = 70; scene.frame_set(1)
scene.render.engine = 'BLENDER_EEVEE_NEXT'
scene.render.resolution_x = 512
scene.render.resolution_y = 512
scene.render.filter_size = 0.01
scene.cycles.use_denoising = False
scene.cycles.samples = 128
scene.cycles.sampling_pattern = 'TABULATED_SOBOL'
scene.cycles.use_adaptive_sampling = False
scene.cycles.use_light_tree = False
scene.eevee.use_gtao = True
scene.view_settings.view_transform = 'Filmic'
bpy.context.view_layer.update()

# ---- added for rendering (the .blend has no active camera and no usable light): camera, sun
cam_auto = bpy.data.cameras.new('AutoCamera')
cam_auto.lens = 50.0
cam_auto.sensor_width = 36.0
cam_auto.clip_end = 1000.0
ob_auto_camera = bpy.data.objects.new('AutoCamera', cam_auto)
scene.collection.objects.link(ob_auto_camera)
ob_auto_camera.location = (6.99843, -8.44556, 8.40347)
ob_auto_camera.rotation_euler = (1.09748, -7.21219e-08, 0.694738)
scene.camera = ob_auto_camera
light_auto_sun = bpy.data.lights.new('AutoSun', 'SUN')
light_auto_sun.energy = 3.0
light_auto_sun.angle = 0.0523599
ob_auto_sun = bpy.data.objects.new('AutoSun', light_auto_sun)
scene.collection.objects.link(ob_auto_sun)
ob_auto_sun.rotation_euler = (0.872665, 0.174533, 0.523599)
bpy.context.view_layer.update()
